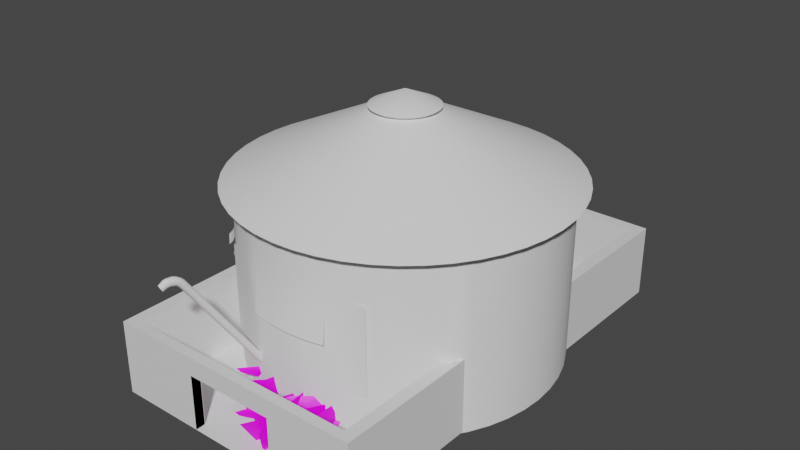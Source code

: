 # Source: barn.blend  (saved by Blender 3.6.13; exported with 4.5.12 LTS)
import bpy
from mathutils import Matrix  # noqa: F401  (used for matrix-valued properties, if any)

bpy.ops.wm.read_factory_settings(use_empty=True)
scene = bpy.context.scene
scene.name = 'Scene'

# ---- collections
col_collection = bpy.data.collections.new('Collection'); scene.collection.children.link(col_collection)

# ---- images (referenced by path relative to the original .blend; pixels are not part of the script)
import os
ASSET_DIR = os.environ.get("B2B_ASSET_DIR", "")  # directory of the original .blend (textures are referenced by path, not embedded)
HERE = os.path.dirname(os.path.abspath(__file__))  # packed textures are extracted next to this script under _unpacked/

def load_image(name, relpath, width, height, colorspace="sRGB"):
    """Load a texture the original file referenced (path relative to the .blend, or extracted next to this script)."""
    p = next((c for c in (os.path.join(HERE, relpath), os.path.join(ASSET_DIR, relpath)) if relpath and os.path.exists(c)), "")
    if p:
        img = bpy.data.images.load(p, check_existing=True)
        img.name = name
    else:  # same state as the original file: an image datablock whose file is absent (Cycles renders it pink)
        img = bpy.data.images.new(name, width, height)
        img.source = "FILE"
        img.filepath = "//" + (relpath or name)
    img.colorspace_settings.name = colorspace
    return img
img_hay_png = load_image('hay.png', 'hay.png', 1024, 1024, 'sRGB')

# ---- materials (node trees are filled in below, after node groups)
mat_material = bpy.data.materials.new('Material')
mat_material.alpha_threshold = 0.0
mat_material.use_transparent_shadow = False
mat_material.roughness = 0.5
mat_material.line_color = (0.0, 0.0, 0.0, 1.0)
mat_hay = bpy.data.materials.new('hay')
mat_hay.use_backface_culling = True

# ---- node groups
ng_auto_smooth = bpy.data.node_groups.new('Auto Smooth', 'GeometryNodeTree')
_s = ng_auto_smooth.interface.new_socket(name='Geometry', in_out='OUTPUT', socket_type='NodeSocketGeometry')
_s = ng_auto_smooth.interface.new_socket(name='Geometry', in_out='INPUT', socket_type='NodeSocketGeometry')
_s = ng_auto_smooth.interface.new_socket(name='Angle', in_out='INPUT', socket_type='NodeSocketFloat')
_s.subtype = 'ANGLE'
_s.min_value = 0.0
_s.max_value = 3.142
ng_auto_smooth.is_modifier = True
_N = ng_auto_smooth.nodes; _L = ng_auto_smooth.links
n0 = _N.new('NodeGroupOutput'); n0.name = 'Group Output'; n0.location = (480, -100)
n1 = _N.new('NodeGroupInput'); n1.name = 'Group Input'; n1.location = (-420, -300)
n2 = _N.new('NodeGroupInput'); n2.name = 'Group Input.001'; n2.location = (-60, -100)
n3 = _N.new('GeometryNodeSetShadeSmooth'); n3.name = 'Set Shade Smooth'; n3.location = (120, -100)
n3.domain = 'EDGE'
n4 = _N.new('GeometryNodeSetShadeSmooth'); n4.name = 'Set Shade Smooth.001'; n4.location = (300, -100)
n5 = _N.new('GeometryNodeInputMeshEdgeAngle'); n5.name = 'Edge Angle'; n5.location = (-420, -220)
n6 = _N.new('GeometryNodeInputEdgeSmooth'); n6.name = 'Is Edge Smooth'; n6.location = (-60, -160)
n7 = _N.new('GeometryNodeInputShadeSmooth'); n7.name = 'Is Face Smooth'; n7.location = (-240, -340)
n8 = _N.new('FunctionNodeBooleanMath'); n8.name = 'Boolean Math'; n8.location = (-60, -220)
n9 = _N.new('FunctionNodeCompare'); n9.name = 'Compare'; n9.location = (-240, -180)
n9.operation = 'LESS_EQUAL'
_L.new(n5.outputs[0], n9.inputs[0])
_L.new(n4.outputs[0], n0.inputs[0])
_L.new(n1.outputs[1], n9.inputs[1])
_L.new(n9.outputs[0], n8.inputs[0])
_L.new(n7.outputs[0], n8.inputs[1])
_L.new(n2.outputs[0], n3.inputs[0])
_L.new(n6.outputs[0], n3.inputs[1])
_L.new(n3.outputs[0], n4.inputs[0])
_L.new(n8.outputs[0], n3.inputs[2])
n0.is_active_output = True

# ---- material node trees
mat_material.use_nodes = True; mat_material.node_tree.nodes.clear()
_N = mat_material.node_tree.nodes; _L = mat_material.node_tree.links
n0 = _N.new('ShaderNodeOutputMaterial'); n0.name = 'Material Output'; n0.location = (300, 300)
n1 = _N.new('ShaderNodeBsdfPrincipled'); n1.name = 'Principled BSDF'; n1.location = (10, 300)
n1.distribution = 'GGX'
n1.subsurface_method = 'RANDOM_WALK_SKIN'
n1.inputs[3].default_value = 1.45
n1.inputs[27].default_value = (0.0, 0.0, 0.0, 1.0)
n1.inputs[28].default_value = 1.0
_L.new(n1.outputs[0], n0.inputs[0])
n0.is_active_output = True
mat_hay.use_nodes = True; mat_hay.node_tree.nodes.clear()
_N = mat_hay.node_tree.nodes; _L = mat_hay.node_tree.links
n0 = _N.new('ShaderNodeOutputMaterial'); n0.name = 'Material Output'; n0.location = (300, 300)
n1 = _N.new('ShaderNodeBsdfPrincipled'); n1.name = 'Principled BSDF'; n1.location = (13, 225)
n1.distribution = 'GGX'
n1.subsurface_method = 'RANDOM_WALK_SKIN'
n1.inputs[3].default_value = 1.45
n1.inputs[27].default_value = (0.0, 0.0, 0.0, 1.0)
n1.inputs[28].default_value = 1.0
n2 = _N.new('ShaderNodeTexImage'); n2.name = 'Image Texture'; n2.location = (-458, 179)
n2.image = img_hay_png
n3 = _N.new('ShaderNodeMath'); n3.name = 'Math'; n3.location = (0, 0)
n3.hide = True
n3.operation = 'GREATER_THAN'
_L.new(n1.outputs[0], n0.inputs[0])
_L.new(n2.outputs[0], n1.inputs[0])
_L.new(n2.outputs[1], n3.inputs[0])
_L.new(n3.outputs[0], n1.inputs[4])
n0.is_active_output = True

# ---- world
world_world = bpy.data.worlds.new('World'); scene.world = world_world
world_world.use_nodes = True; world_world.node_tree.nodes.clear()
_N = world_world.node_tree.nodes; _L = world_world.node_tree.links
n0 = _N.new('ShaderNodeOutputWorld'); n0.name = 'World Output'; n0.location = (300, 300)
n1 = _N.new('ShaderNodeBackground'); n1.name = 'Background'; n1.location = (10, 300)
n1.inputs[0].default_value = (0.05088, 0.05088, 0.05088, 1.0)
_L.new(n1.outputs[0], n0.inputs[0])
n0.is_active_output = True
world_world.color = (0.05088, 0.05088, 0.05088)
world_world.use_sun_shadow = False
world_world.sun_shadow_jitter_overblur = 0.0

# ---- meshes
me_cube = bpy.data.meshes.new('Cube')
me_cube.from_pydata([(7.1, 12.1, 3.0), (7.1, 12.1, 0.0), (7.1, -12.1, 3.0), (7.1, -12.1, 0.0), (-7.1, 12.1, 3.0), (-7.1, 12.1, 0.0), (-7.1, -12.1, 3.0), (-7.1, -12.1, 0.0), (6.444, -11.56, 4.0), (-6.444, -11.56, 4.0), (6.444, 11.56, 4.0), (-6.444, 11.56, 4.0), (2.432, 12.1, 0.0), (-2.432, 12.1, 0.0), (-2.432, -12.1, 3.0), (2.432, -12.1, 3.0), (2.432, -12.1, 0.0), (-2.432, -12.1, 0.0), (2.432, 12.1, 3.0), (-2.432, 12.1, 3.0), (2.432, -11.56, 4.0), (-2.432, -11.56, 4.0), (-2.432, 11.56, 4.0), (2.432, 11.56, 4.0), (7.1, 12.1, 4.0), (7.1, -12.1, 4.0), (-7.1, -12.1, 4.0), (-7.1, 12.1, 4.0), (2.432, -12.1, 4.0), (-2.432, -12.1, 4.0), (-2.432, 12.1, 4.0), (2.432, 12.1, 4.0), (-2.432, -11.58, 3.0), (2.432, -11.58, 3.0), (2.432, -11.58, 0.0), (-2.432, -11.58, 0.0), (2.432, 11.56, 3.0), (-2.432, 11.56, 3.0), (2.432, 11.56, 0.0), (-2.432, 11.56, 0.0), (-2.432, 11.56, 3.0), (-2.432, -11.56, 3.0), (2.432, -11.56, 3.0), (2.432, 11.56, 3.0), (6.444, 11.56, 3.0), (6.444, -11.56, 3.0), (-6.444, -11.56, 3.0), (-6.444, 11.56, 3.0), (-2.432, 11.56, 0.003526), (-2.432, -11.56, 0.003526), (2.432, -11.56, 0.003526), (2.432, 11.56, 0.003526), (6.444, 11.56, 0.003526), (6.444, -11.56, 0.003526), (-6.444, -11.56, 0.003526), (-6.444, 11.56, 0.003526)], [], [(4, 6, 26, 27), (15, 2, 25, 28), (7, 6, 4, 5), (12, 18, 0, 1), (1, 0, 2, 3), (6, 14, 29, 26), (21, 20, 42, 41), (2, 0, 24, 25), (9, 21, 41, 46), (0, 18, 31, 24), (3, 2, 15, 16), (19, 4, 27, 30), (5, 4, 19, 13), (17, 14, 6, 7), (15, 28, 29, 14), (19, 30, 31, 18), (10, 23, 43, 44), (13, 19, 37, 39), (14, 17, 35, 32), (10, 8, 25, 24), (9, 11, 27, 26), (20, 21, 29, 28), (22, 23, 31, 30), (21, 9, 26, 29), (8, 20, 28, 25), (23, 10, 24, 31), (11, 22, 30, 27), (16, 15, 33, 34), (19, 18, 43, 40), (15, 14, 32, 33), (18, 12, 38, 36), (19, 18, 36, 37), (19, 13, 48, 40), (47, 46, 54, 55), (42, 45, 53, 50), (8, 10, 44, 45), (22, 11, 47, 40), (20, 8, 45, 42), (23, 22, 40, 43), (11, 9, 46, 47), (18, 12, 51, 43), (15, 14, 41, 42), (14, 17, 49, 41), (44, 43, 51, 52), (46, 41, 49, 54), (45, 44, 52, 53), (40, 47, 55, 48)])
_uv = me_cube.uv_layers.new(name='UVMap')
_uv.uv.foreach_set('vector', [0.625, 0.25, 0.625, 0.0, 0.625, 0.0, 0.625, 0.25, 0.625, 0.8318, 0.625, 0.75, 0.625, 0.75, 0.625, 0.8318, 0.375, 0.0, 0.625, 0.0, 0.625, 0.25, 0.375, 0.25, 0.375, 0.4182, 0.625, 0.4182, 0.625, 0.5, 0.375, 0.5, 0.375, 0.5, 0.625, 0.5, 0.625, 0.75, 0.375, 0.75, 0.625, 1.0, 0.625, 0.9182, 0.625, 0.9182, 0.625, 1.0, 0.7932, 0.7445, 0.7068, 0.7445, 0.7068, 0.7445, 0.7932, 0.7445, 0.625, 0.75, 0.625, 0.5, 0.625, 0.5, 0.625, 0.75, 0.8695, 0.7445, 0.7932, 0.7445, 0.7932, 0.7445, 0.8695, 0.7445, 0.625, 0.5, 0.625, 0.4182, 0.625, 0.4182, 0.625, 0.5, 0.375, 0.75, 0.625, 0.75, 0.625, 0.8318, 0.375, 0.8318, 0.625, 0.3318, 0.625, 0.25, 0.625, 0.25, 0.625, 0.3318, 0.375, 0.25, 0.625, 0.25, 0.625, 0.3318, 0.375, 0.3318, 0.375, 0.9182, 0.625, 0.9182, 0.625, 1.0, 0.375, 1.0, 0.625, 0.8318, 0.625, 0.8318, 0.625, 0.9182, 0.625, 0.9182, 0.625, 0.3318, 0.625, 0.3318, 0.625, 0.4182, 0.625, 0.4182, 0.6305, 0.5055, 0.7068, 0.5055, 0.7068, 0.5055, 0.6305, 0.5055, 0.375, 0.3318, 0.625, 0.3318, 0.625, 0.3318, 0.375, 0.3318, 0.625, 0.9182, 0.375, 0.9182, 0.375, 0.9182, 0.625, 0.9182, 0.6305, 0.5055, 0.6305, 0.7445, 0.625, 0.75, 0.625, 0.5, 0.8695, 0.7445, 0.8695, 0.5055, 0.875, 0.5, 0.875, 0.75, 0.7068, 0.7445, 0.7932, 0.7445, 0.7932, 0.75, 0.7068, 0.75, 0.7932, 0.5055, 0.7068, 0.5055, 0.7068, 0.5, 0.7932, 0.5, 0.7932, 0.7445, 0.8695, 0.7445, 0.875, 0.75, 0.7932, 0.75, 0.6305, 0.7445, 0.7068, 0.7445, 0.7068, 0.75, 0.625, 0.75, 0.7068, 0.5055, 0.6305, 0.5055, 0.625, 0.5, 0.7068, 0.5, 0.8695, 0.5055, 0.7932, 0.5055, 0.7932, 0.5, 0.875, 0.5, 0.375, 0.8318, 0.625, 0.8318, 0.625, 0.8318, 0.375, 0.8318, 0.625, 0.3318, 0.625, 0.4182, 0.7068, 0.5055, 0.7932, 0.5055, 0.625, 0.8318, 0.625, 0.9182, 0.625, 0.9182, 0.625, 0.8318, 0.625, 0.4182, 0.375, 0.4182, 0.375, 0.4182, 0.625, 0.4182, 0.625, 0.3318, 0.625, 0.4182, 0.625, 0.4182, 0.625, 0.3318, 0.625, 0.3318, 0.375, 0.3318, 0.7932, 0.5055, 0.7932, 0.5055, 0.8695, 0.5055, 0.8695, 0.7445, 0.8695, 0.7445, 0.8695, 0.5055, 0.7068, 0.7445, 0.6305, 0.7445, 0.6305, 0.7445, 0.7068, 0.7445, 0.6305, 0.7445, 0.6305, 0.5055, 0.6305, 0.5055, 0.6305, 0.7445, 0.7932, 0.5055, 0.8695, 0.5055, 0.8695, 0.5055, 0.7932, 0.5055, 0.7068, 0.7445, 0.6305, 0.7445, 0.6305, 0.7445, 0.7068, 0.7445, 0.7068, 0.5055, 0.7932, 0.5055, 0.7932, 0.5055, 0.7068, 0.5055, 0.8695, 0.5055, 0.8695, 0.7445, 0.8695, 0.7445, 0.8695, 0.5055, 0.625, 0.4182, 0.375, 0.4182, 0.7068, 0.5055, 0.7068, 0.5055, 0.625, 0.8318, 0.625, 0.9182, 0.7932, 0.7445, 0.7068, 0.7445, 0.625, 0.9182, 0.375, 0.9182, 0.7932, 0.7445, 0.7932, 0.7445, 0.6305, 0.5055, 0.7068, 0.5055, 0.7068, 0.5055, 0.6305, 0.5055, 0.8695, 0.7445, 0.7932, 0.7445, 0.7932, 0.7445, 0.8695, 0.7445, 0.6305, 0.7445, 0.6305, 0.5055, 0.6305, 0.5055, 0.6305, 0.7445, 0.7932, 0.5055, 0.8695, 0.5055, 0.8695, 0.5055, 0.7932, 0.5055])
me_cube.materials.append(mat_material)
me_cube.use_mirror_vertex_groups = False
me_cube.update()
me_cube_001 = bpy.data.meshes.new('Cube.001')
me_cube_001.from_pydata([(7.1, 12.1, 0.0), (7.1, -12.1, 0.0), (-7.1, 12.1, 0.0), (-7.1, -12.1, 0.0), (2.452, 12.1, 0.0), (-2.452, 12.1, 0.0), (2.452, -12.1, 0.0), (-2.452, -12.1, 0.0)], [], [(4, 6, 1, 0), (4, 5, 7, 6), (2, 3, 7, 5)])
_uv = me_cube_001.uv_layers.new(name='UVMap')
_uv.uv.foreach_set('vector', [0.2932, 0.5, 0.2932, 0.75, 0.375, 0.75, 0.375, 0.5, 0.2932, 0.5, 0.2068, 0.5, 0.2068, 0.75, 0.2932, 0.75, 0.125, 0.5, 0.125, 0.75, 0.2068, 0.75, 0.2068, 0.5])
me_cube_001.materials.append(mat_material)
me_cube_001.use_mirror_vertex_groups = False
me_cube_001.update()
me_plane = bpy.data.meshes.new('Plane')
me_plane.from_pydata([(-2.685, -0.3785, -0.1936), (1.001, -0.02279, -0.2386), (-3.435, -1.447, 1.195), (1.599, 1.794, 1.451), (-1.575, -1.974, -0.2648), (-0.2644, 1.312, -0.2034), (-1.77, -2.637, 1.056), (-0.577, 2.288, 1.291), (-0.1937, -1.757, -0.2574), (1.019, 1.383, -0.2087), (-0.2987, -1.956, 1.129), (1.412, 2.058, 1.185), (-2.201, -1.482, -0.2485), (0.9252, 0.9764, -0.1996), (-2.855, -2.374, 1.205), (1.442, 1.706, 1.245), (-1.678, -2.506, 0.2416), (-0.193, 1.753, 0.4952), (-0.3155, -2.07, 0.3497), (1.271, 1.795, 0.4616), (-0.3611, -2.112, 0.7163), (1.416, 2.051, 0.8146), (-0.8761, -0.2528, -0.2367), (-0.5287, 0.9521, 1.605), (-0.6239, 0.0592, 0.4299), (-1.267, -1.187, -0.2606), (-1.089, -1.45, 0.3249), (-1.438, -1.466, 1.418), (0.5705, 0.164, -0.2271), (0.9371, 0.6712, 1.296), (1.242, 0.9822, 0.5111), (1.247, 1.056, 0.948), (0.1821, -0.8376, -0.254), (0.728, -0.3236, 0.3443), (0.6564, -0.3375, 0.7099), (0.3172, -0.6456, 1.193), (-2.732, -0.5616, 0.4842), (1.593, 1.14, 0.6102), (1.72, 1.738, 1.182), (-3.247, -1.312, 0.959), (-0.8419, -0.2006, -0.2161), (-0.9827, 0.6415, 1.512), (-0.5698, 0.2892, 0.5472), (-0.7637, 0.2131, 1.07), (-0.607, -2.885, -0.1936), (2.543, -1.471, -0.2386), (-0.8943, -3.884, 1.195), (2.429, 0.01548, 1.451), (0.947, -3.676, -0.2648), (0.9442, -0.9151, -0.2034), (1.008, -4.211, 1.056), (0.3196, -0.3162, 1.291), (2.098, -3.086, -0.2574), (2.06, -0.4604, -0.2087), (2.075, -3.261, 1.129), (2.17, 0.1457, 1.185), (0.2153, -3.521, -0.2485), (2.121, -0.7806, -0.1996), (-0.04916, -4.364, 1.205), (2.321, -0.09644, 1.245), (1.044, -4.088, 0.2416), (0.8511, -0.5778, 0.4952), (2.101, -3.348, 0.3497), (2.138, -0.08709, 0.4616), (2.075, -3.392, 0.7163), (2.176, 0.1418, 0.8146), (0.9564, -2.226, -0.2367), (0.8371, -1.256, 1.605), (1.07, -1.923, 0.4299), (0.9406, -3.017, -0.2606), (1.192, -3.148, 0.3249), (0.8879, -3.269, 1.418), (2.094, -1.473, -0.2271), (2.24, -0.9949, 1.296), (2.4, -0.6769, 0.5111), (2.379, -0.6224, 0.948), (2.105, -2.31, -0.254), (2.408, -1.771, 0.3443), (2.349, -1.804, 0.7099), (2.157, -2.131, 1.193), (-0.5841, -3.031, 0.4842), (2.656, -0.4536, 0.6102), (2.557, 0.01361, 1.182), (-0.7755, -3.729, 0.959), (0.9682, -2.178, -0.2161), (0.5438, -1.62, 1.512), (1.036, -1.742, 0.5472), (0.8908, -1.858, 1.07), (-1.369, 4.035, -0.1936), (2.317, 4.391, -0.2386), (-2.119, 2.967, 1.195), (2.914, 6.207, 1.451), (-0.2588, 2.439, -0.2648), (1.051, 5.726, -0.2034), (-0.4546, 1.777, 1.056), (0.7388, 6.702, 1.291), (1.122, 2.656, -0.2574), (2.335, 5.797, -0.2087), (1.017, 2.458, 1.129), (2.728, 6.472, 1.185), (-0.8852, 2.931, -0.2485), (2.241, 5.39, -0.1996), (-1.539, 2.039, 1.205), (2.758, 6.12, 1.245), (-0.3622, 1.908, 0.2416), (1.123, 6.166, 0.4952), (1.0, 2.343, 0.3497), (2.587, 6.208, 0.4616), (0.9547, 2.301, 0.7163), (2.732, 6.465, 0.8146), (0.4397, 4.161, -0.2367), (0.7871, 5.366, 1.605), (0.6919, 4.473, 0.4299), (0.0485, 3.226, -0.2606), (0.2268, 2.964, 0.3249), (-0.1221, 2.948, 1.418), (1.886, 4.578, -0.2271), (2.253, 5.085, 1.296), (2.557, 5.396, 0.5111), (2.562, 5.47, 0.948), (1.498, 3.576, -0.254), (2.044, 4.09, 0.3443), (1.972, 4.076, 0.7099), (1.633, 3.768, 1.193), (-1.416, 3.852, 0.4842), (2.908, 5.553, 0.6102), (3.036, 6.151, 1.182), (-1.931, 3.102, 0.959), (0.4739, 4.213, -0.2161), (0.3331, 5.055, 1.512), (0.746, 4.703, 0.5472), (0.5521, 4.627, 1.07), (0.7089, 1.529, -0.1936), (3.859, 2.943, -0.2386), (0.4215, 0.5295, 1.195), (3.745, 4.429, 1.451), (2.263, 0.738, -0.2648), (2.26, 3.498, -0.2034), (2.324, 0.203, 1.056), (1.635, 4.097, 1.291), (3.413, 1.328, -0.2574), (3.376, 3.953, -0.2087), (3.391, 1.153, 1.129), (3.485, 4.559, 1.185), (1.531, 0.8923, -0.2485), (3.437, 3.633, -0.1996), (1.267, 0.0494, 1.205), (3.637, 4.317, 1.245), (2.36, 0.3255, 0.2416), (2.167, 3.836, 0.4952), (3.416, 1.066, 0.3497), (3.453, 4.326, 0.4616), (3.391, 1.021, 0.7163), (3.491, 4.555, 0.8146), (2.272, 2.188, -0.2367), (2.153, 3.158, 1.605), (2.386, 2.49, 0.4299), (2.256, 1.397, -0.2606), (2.508, 1.265, 0.3249), (2.204, 1.144, 1.418), (3.41, 2.941, -0.2271), (3.556, 3.419, 1.296), (3.716, 3.737, 0.5111), (3.694, 3.791, 0.948), (3.421, 2.103, -0.254), (3.724, 2.642, 0.3443), (3.665, 2.61, 0.7099), (3.473, 2.283, 1.193), (0.7317, 1.383, 0.4842), (3.972, 3.96, 0.6102), (3.873, 4.427, 1.182), (0.5404, 0.6849, 0.959), (2.284, 2.236, -0.2161), (1.86, 2.793, 1.512), (2.352, 2.671, 0.5472), (2.207, 2.556, 1.07), (3.514, 2.851, 1.245), (3.416, 2.522, -0.2405), (3.72, 3.189, 0.4277), (3.68, 3.2, 0.829), (3.417, 1.715, -0.2557), (3.57, 1.854, 0.347), (3.528, 1.815, 0.7131), (3.432, 1.718, 1.161), (2.199, -1.563, 1.245), (2.1, -1.892, -0.2405), (2.404, -1.224, 0.4277), (2.364, -1.213, 0.829), (2.101, -2.698, -0.2557), (2.254, -2.56, 0.347), (2.212, -2.598, 0.7131), (2.116, -2.696, 1.161), (2.099, -0.2737, 0.1264), (2.099, -3.217, 0.04617), (2.247, -1.075, 0.142), (2.256, -2.041, 0.04517), (2.252, -1.558, 0.09358), (2.178, -2.629, 0.04567), (2.075, -3.327, 0.9227), (2.173, 0.1438, 0.9996), (2.309, -0.8086, 1.122), (2.253, -1.967, 0.9513), (2.281, -1.388, 1.037), (2.164, -2.647, 0.937), (0.8625, -2.262, 1.511), (0.9485, -2.621, -0.2486), (1.131, -2.536, 0.3774), (1.026, -4.149, 0.6489), (0.5854, -0.447, 0.893), (0.9534, -1.589, 1.017), (1.04, -3.209, 0.8713), (0.9968, -2.399, 0.9444), (2.26, 1.067, -0.2627), (2.434, 0.7955, 0.2833), (2.264, 0.6736, 1.237), (2.342, 0.2643, 0.6489), (1.901, 3.967, 0.893), (2.269, 2.824, 1.017), (2.356, 1.205, 0.8713), (2.349, 0.7346, 0.7601), (2.178, 2.151, 1.511), (2.264, 1.792, -0.2486), (2.447, 1.878, 0.3774), (2.313, 2.014, 0.9444), (1.894, 3.628, 1.448), (2.266, 2.843, -0.22), (2.276, 3.163, 0.4626), (2.085, 3.395, 0.9552), (2.484, 2.263, -0.2241), (2.452, 2.183, 1.225), (3.045, 3.25, 1.235), (2.961, 2.948, -0.2119), (2.722, 2.605, -0.218), (2.748, 2.717, 1.23), (2.008, 1.577, -0.2363), (1.859, 1.116, 1.215), (1.769, 1.235, -0.2424), (1.563, 0.5829, 1.21), (1.399, 0.4709, 0.4782), (3.537, 3.975, 0.5229), (2.468, 2.223, 0.5005), (3.003, 3.099, 0.5117), (2.735, 2.661, 0.5061), (1.933, 1.347, 0.4893), (1.666, 0.9089, 0.4837), (1.333, 0.2601, 0.8415), (2.46, 2.203, 0.8628), (3.024, 3.175, 0.8735), (2.742, 2.689, 0.8682), (1.896, 1.232, 0.8522), (1.615, 0.7459, 0.8468), (3.587, 4.146, 0.8842), (3.072, 2.589, -0.2273), (2.802, 3.611, 1.482), (3.162, 3.316, 0.5787), (3.04, 3.492, 1.126), (3.465, 2.766, -0.233), (3.274, 4.02, 1.466), (3.567, 3.638, 0.5944), (3.456, 3.959, 1.154), (2.331, 3.202, 1.497), (2.757, 2.994, 0.5629), (2.623, 3.024, 1.098), (2.678, 2.413, -0.2217), (1.141, 1.661, 1.353), (1.542, 2.027, 0.5157), (1.373, 1.62, 1.015), (1.496, 1.882, -0.2048), (1.89, 2.059, -0.2104), (1.5, 2.227, 1.433), (1.947, 2.349, 0.5314), (1.79, 2.088, 1.043), (0.6272, 0.0128, 1.245), (0.3763, -0.3368, -0.2405), (0.9848, 0.3293, 0.4277), (0.9515, 0.3593, 0.829), (-0.1753, -2.752, 1.353), (0.226, -2.386, 0.5157), (0.05764, -2.793, 1.015), (0.1806, -2.531, -0.2048), (1.756, -1.824, -0.2273), (1.487, -0.8024, 1.482), (1.846, -1.098, 0.5787), (1.724, -0.922, 1.126), (1.015, -1.211, 1.497), (1.441, -1.42, 0.5629), (1.307, -1.39, 1.098), (1.362, -2.001, -0.2217), (-0.5955, -2.958, 0.1453), (2.6, -0.9621, 0.1858), (1.002, -1.96, 0.1656), (0.2033, -2.459, 0.1554), (1.801, -1.461, 0.1757), (1.402, -1.71, 0.1706), (1.168, -2.151, -0.2241), (1.136, -2.23, 1.225), (0.6918, -2.836, -0.2363), (0.5435, -3.297, 1.215), (1.729, -1.163, 1.235), (1.645, -1.466, -0.2119), (0.08307, -3.943, 0.4782), (2.221, -0.4385, 0.5229), (1.152, -2.191, 0.5005), (0.6176, -3.067, 0.4893), (1.687, -1.315, 0.5117), (0.01695, -4.153, 0.8415), (1.144, -2.21, 0.8628), (0.5806, -3.182, 0.8522), (1.708, -1.239, 0.8735), (2.271, -0.2675, 0.8842), (0.7203, 1.456, 0.1453), (3.916, 3.451, 0.1858), (2.318, 2.454, 0.1656), (3.117, 2.953, 0.1757), (3.516, 3.202, 0.1807), (2.717, 2.703, 0.1706), (1.519, 1.955, 0.1554), (1.919, 2.204, 0.1605), (1.395, 4.302, -0.2273), (1.624, 5.631, 1.482), (1.827, 5.128, 0.5787), (1.794, 5.389, 1.126), (1.856, 4.346, -0.233), (2.269, 5.919, 1.466), (2.368, 5.341, 0.5944), (2.415, 5.77, 1.154), (0.9784, 5.343, 1.497), (1.287, 4.915, 0.5629), (1.173, 5.008, 1.098), (0.9346, 4.257, -0.2217), (-0.8929, 4.011, 1.353), (-0.3352, 4.277, 0.5157), (-0.6896, 3.864, 1.015), (-0.4475, 4.124, -0.2048), (0.01319, 4.168, -0.2104), (-0.2799, 4.533, 1.433), (0.2054, 4.49, 0.5314), (-0.06878, 4.245, 1.043), (0.07945, -0.1117, -0.2273), (0.3079, 1.218, 1.482), (0.5114, 0.7146, 0.5787), (0.478, 0.9755, 1.126), (-2.209, -0.4026, 1.353), (-1.651, -0.1362, 0.5157), (-2.005, -0.5494, 1.015), (-1.763, -0.2896, -0.2048), (-1.303, -0.2451, -0.2104), (-1.596, 0.1195, 1.433), (-1.11, 0.07651, 0.5314), (-1.385, -0.1681, 1.043)], [], [(341, 38, 3, 339), (24, 17, 7, 23), (31, 21, 11, 29), (12, 13, 15, 14), (22, 5, 17, 24), (28, 9, 19, 30), (30, 19, 21, 31), (25, 22, 24, 26), (26, 24, 23, 27), (16, 26, 27, 6), (4, 25, 26, 16), (274, 30, 31, 275), (273, 28, 30, 274), (275, 31, 29, 272), (20, 34, 35, 10), (8, 32, 33, 18), (18, 33, 34, 20), (338, 1, 37, 340), (340, 37, 38, 341), (348, 42, 43, 349), (346, 40, 42, 348), (349, 43, 41, 347), (283, 82, 47, 281), (209, 208, 51, 67), (200, 199, 55, 73), (308, 309, 59, 298), (66, 49, 61, 68), (194, 192, 63, 74), (74, 63, 65, 75), (205, 66, 68, 206), (211, 209, 67, 204), (207, 210, 71, 50), (48, 69, 70, 60), (186, 74, 75, 187), (196, 194, 74, 186), (202, 200, 73, 184), (203, 201, 79, 191), (197, 195, 77, 189), (189, 77, 78, 190), (292, 289, 81, 282), (282, 81, 82, 283), (277, 86, 87, 278), (291, 290, 86, 277), (278, 87, 85, 276), (325, 126, 91, 323), (112, 105, 95, 111), (119, 109, 99, 117), (100, 101, 103, 102), (110, 93, 105, 112), (116, 97, 107, 118), (118, 107, 109, 119), (113, 110, 112, 114), (114, 112, 111, 115), (104, 114, 115, 94), (92, 113, 114, 104), (121, 118, 119, 122), (120, 116, 118, 121), (122, 119, 117, 123), (108, 122, 123, 98), (96, 120, 121, 106), (106, 121, 122, 108), (322, 89, 125, 324), (324, 125, 126, 325), (336, 130, 131, 337), (334, 128, 130, 336), (337, 131, 129, 335), (259, 170, 135, 257), (227, 216, 139, 224), (163, 153, 143, 161), (247, 251, 147, 230), (225, 137, 149, 226), (160, 141, 151, 162), (162, 151, 153, 163), (221, 154, 156, 222), (223, 217, 155, 220), (219, 218, 159, 214), (212, 157, 158, 213), (178, 162, 163, 179), (177, 160, 162, 178), (179, 163, 161, 176), (182, 166, 167, 183), (180, 164, 165, 181), (181, 165, 166, 182), (314, 311, 169, 258), (258, 169, 170, 259), (270, 174, 175, 271), (317, 312, 174, 270), (271, 175, 173, 269), (166, 179, 176, 167), (164, 177, 178, 165), (165, 178, 179, 166), (150, 181, 182, 152), (140, 180, 181, 150), (152, 182, 183, 142), (201, 202, 184, 79), (195, 196, 186, 77), (77, 186, 187, 78), (62, 189, 190, 64), (193, 197, 189, 62), (198, 203, 191, 54), (52, 188, 197, 193), (76, 185, 196, 195), (188, 76, 195, 197), (185, 72, 194, 196), (72, 53, 192, 194), (64, 190, 203, 198), (78, 187, 202, 201), (190, 78, 201, 203), (187, 75, 200, 202), (75, 65, 199, 200), (210, 211, 204, 71), (69, 205, 206, 70), (70, 206, 211, 210), (60, 70, 210, 207), (206, 68, 209, 211), (68, 61, 208, 209), (136, 212, 213, 148), (215, 219, 214, 138), (148, 213, 219, 215), (213, 158, 218, 219), (222, 156, 217, 223), (226, 149, 216, 227), (158, 222, 223, 218), (218, 223, 220, 159), (157, 221, 222, 158), (156, 226, 227, 217), (154, 225, 226, 156), (217, 227, 224, 155), (249, 246, 229, 235), (248, 247, 230, 233), (246, 248, 233, 229), (250, 249, 235, 237), (245, 250, 237, 146), (144, 236, 244, 238), (236, 234, 243, 244), (228, 232, 242, 240), (232, 231, 241, 242), (234, 228, 240, 243), (231, 145, 239, 241), (238, 244, 250, 245), (244, 243, 249, 250), (240, 242, 248, 246), (242, 241, 247, 248), (243, 240, 246, 249), (241, 239, 251, 247), (261, 254, 255, 262), (315, 313, 254, 261), (262, 255, 253, 260), (254, 258, 259, 255), (313, 314, 258, 254), (255, 259, 257, 253), (175, 262, 260, 173), (312, 315, 261, 174), (174, 261, 262, 175), (171, 266, 264, 134), (310, 316, 265, 168), (168, 265, 266, 171), (266, 271, 269, 264), (316, 317, 270, 265), (265, 270, 271, 266), (34, 275, 272, 35), (32, 273, 274, 33), (33, 274, 275, 34), (83, 278, 276, 46), (288, 291, 277, 80), (80, 277, 278, 83), (285, 282, 283, 286), (293, 292, 282, 285), (286, 283, 281, 284), (87, 286, 284, 85), (290, 293, 285, 86), (86, 285, 286, 87), (84, 287, 293, 290), (287, 280, 292, 293), (44, 279, 291, 288), (279, 84, 290, 291), (280, 45, 289, 292), (307, 306, 295, 297), (305, 307, 297, 58), (306, 308, 298, 295), (294, 299, 304, 302), (56, 296, 303, 300), (296, 294, 302, 303), (299, 57, 301, 304), (302, 304, 308, 306), (300, 303, 307, 305), (303, 302, 306, 307), (304, 301, 309, 308), (267, 268, 317, 316), (132, 267, 316, 310), (172, 263, 315, 312), (252, 256, 314, 313), (263, 252, 313, 315), (268, 172, 312, 317), (256, 133, 311, 314), (327, 320, 321, 328), (329, 318, 320, 327), (328, 321, 319, 326), (320, 324, 325, 321), (318, 322, 324, 320), (321, 325, 323, 319), (131, 328, 326, 129), (128, 329, 327, 130), (130, 327, 328, 131), (127, 332, 330, 90), (88, 333, 331, 124), (124, 331, 332, 127), (332, 337, 335, 330), (333, 334, 336, 331), (331, 336, 337, 332), (42, 340, 341, 43), (40, 338, 340, 42), (43, 341, 339, 41), (39, 344, 342, 2), (0, 345, 343, 36), (36, 343, 344, 39), (344, 349, 347, 342), (345, 346, 348, 343), (343, 348, 349, 344)])
me_plane.polygons.foreach_set('use_smooth', [True] * 219)
_uv = me_plane.uv_layers.new(name='UVMap')
_uv.uv.foreach_set('vector', [0.7452, 0.7604, 1.0, 0.8338, 1.0, 1.0, 0.75, 1.0, 0.5122, 0.4119, 1.0, 0.5, 1.0, 1.0, 0.5, 1.0, 0.6901, 0.7491, 1.0, 0.75, 1.0, 1.0, 0.5, 1.0, 0.0, 0.0, 1.0, 0.0, 1.0, 1.0, 0.0, 1.0, 0.5, 0.0, 1.0, 0.0, 1.0, 0.5, 0.5122, 0.4119, 0.5, 0.0, 1.0, 0.0, 1.0, 0.5, 0.7237, 0.4037, 0.7237, 0.4037, 1.0, 0.5, 1.0, 0.75, 0.6901, 0.7491, 0.25, 0.0, 0.5, 0.0, 0.5122, 0.4119, 0.2179, 0.4284, 0.2179, 0.4284, 0.5122, 0.4119, 0.5, 1.0, 0.25, 1.0, 0.0, 0.5, 0.2179, 0.4284, 0.25, 1.0, 0.0, 1.0, 0.0, 0.0, 0.25, 0.0, 0.2179, 0.4284, 0.0, 0.5, 0.5426, 0.3847, 0.7237, 0.4037, 0.6901, 0.7491, 0.5158, 0.6907, 0.375, 0.0, 0.5, 0.0, 0.7237, 0.4037, 0.5426, 0.3847, 0.5158, 0.6907, 0.6901, 0.7491, 0.5, 1.0, 0.375, 1.0, 0.0, 0.75, 0.3416, 0.6322, 0.25, 1.0, 0.0, 1.0, 0.0, 0.0, 0.25, 0.0, 0.3615, 0.3657, 0.0, 0.5, 0.0, 0.5, 0.3615, 0.3657, 0.3416, 0.6322, 0.0, 0.75, 0.75, 0.0, 1.0, 0.0, 1.0, 0.5, 0.7777, 0.4393, 0.7777, 0.4393, 1.0, 0.5, 1.0, 0.8338, 0.7452, 0.7604, 0.4166, 0.4089, 0.5554, 0.3786, 0.4904, 0.687, 0.3678, 0.7237, 0.375, 0.0, 0.5, 0.0, 0.5554, 0.3786, 0.4166, 0.4089, 0.3678, 0.7237, 0.4904, 0.687, 0.5, 1.0, 0.375, 1.0, 0.7505, 0.7626, 1.0, 0.8338, 1.0, 1.0, 0.75, 1.0, 0.5058, 0.7088, 1.0, 0.75, 1.0, 1.0, 0.5, 1.0, 0.5996, 0.8751, 1.0, 0.875, 1.0, 1.0, 0.5, 1.0, 0.75, 0.75, 1.0, 0.75, 1.0, 1.0, 0.75, 1.0, 0.5, 0.0, 1.0, 0.0, 1.0, 0.5, 0.5115, 0.4176, 0.6194, 0.2004, 1.0, 0.25, 1.0, 0.5, 0.7389, 0.4008, 0.7389, 0.4008, 1.0, 0.5, 1.0, 0.75, 0.6993, 0.7502, 0.375, 0.0, 0.5, 0.0, 0.5115, 0.4176, 0.3642, 0.4249, 0.3696, 0.7125, 0.5058, 0.7088, 0.5, 1.0, 0.375, 1.0, 0.0, 0.75, 0.2335, 0.7161, 0.25, 1.0, 0.0, 1.0, 0.0, 0.0, 0.25, 0.0, 0.2169, 0.4322, 0.0, 0.5, 0.5526, 0.383, 0.7389, 0.4008, 0.6993, 0.7502, 0.5223, 0.6918, 0.4638, 0.1915, 0.6194, 0.2004, 0.7389, 0.4008, 0.5526, 0.383, 0.4487, 0.8459, 0.5996, 0.8751, 0.5, 1.0, 0.375, 1.0, 0.1488, 0.8458, 0.2977, 0.8167, 0.25, 1.0, 0.125, 1.0, 0.1541, 0.2163, 0.3082, 0.1826, 0.3664, 0.3652, 0.1832, 0.4326, 0.1832, 0.4326, 0.3664, 0.3652, 0.3453, 0.6333, 0.1727, 0.6917, 0.7652, 0.2194, 1.0, 0.25, 1.0, 0.5, 0.7804, 0.4387, 0.7804, 0.4387, 1.0, 0.5, 1.0, 0.8338, 0.7505, 0.7626, 0.2804, 0.4387, 0.5607, 0.3774, 0.501, 0.6915, 0.2505, 0.7626, 0.2652, 0.2194, 0.5304, 0.1887, 0.5607, 0.3774, 0.2804, 0.4387, 0.2505, 0.7626, 0.501, 0.6915, 0.5, 1.0, 0.25, 1.0, 0.8725, 0.7971, 1.0, 0.8338, 1.0, 1.0, 0.875, 1.0, 0.5122, 0.412, 1.0, 0.5, 1.0, 1.0, 0.5, 1.0, 0.6905, 0.7485, 1.0, 0.75, 1.0, 1.0, 0.5, 1.0, 0.0, 0.0, 1.0, 0.0, 1.0, 1.0, 0.0, 1.0, 0.5, 0.0, 1.0, 0.0, 1.0, 0.5, 0.5122, 0.412, 0.5, 0.0, 1.0, 0.0, 1.0, 0.5, 0.7239, 0.4036, 0.7239, 0.4036, 1.0, 0.5, 1.0, 0.75, 0.6905, 0.7485, 0.25, 0.0, 0.5, 0.0, 0.5122, 0.412, 0.218, 0.4284, 0.218, 0.4284, 0.5122, 0.412, 0.5, 1.0, 0.25, 1.0, 0.0, 0.5, 0.218, 0.4284, 0.25, 1.0, 0.0, 1.0, 0.0, 0.0, 0.25, 0.0, 0.218, 0.4284, 0.0, 0.5, 0.3616, 0.3655, 0.7239, 0.4036, 0.6905, 0.7485, 0.3417, 0.6321, 0.25, 0.0, 0.5, 0.0, 0.7239, 0.4036, 0.3616, 0.3655, 0.3417, 0.6321, 0.6905, 0.7485, 0.5, 1.0, 0.25, 1.0, 0.0, 0.75, 0.3417, 0.6321, 0.25, 1.0, 0.0, 1.0, 0.0, 0.0, 0.25, 0.0, 0.3616, 0.3655, 0.0, 0.5, 0.0, 0.5, 0.3616, 0.3655, 0.3417, 0.6321, 0.0, 0.75, 0.875, 0.0, 1.0, 0.0, 1.0, 0.5, 0.8888, 0.4697, 0.8888, 0.4697, 1.0, 0.5, 1.0, 0.8338, 0.8725, 0.7971, 0.4165, 0.409, 0.5553, 0.3787, 0.4902, 0.6872, 0.3676, 0.7238, 0.375, 0.0, 0.5, 0.0, 0.5553, 0.3787, 0.4165, 0.409, 0.3676, 0.7238, 0.4902, 0.6872, 0.5, 1.0, 0.375, 1.0, 0.8752, 0.7982, 1.0, 0.8338, 1.0, 1.0, 0.875, 1.0, 0.7529, 0.7294, 1.0, 0.75, 1.0, 1.0, 0.75, 1.0, 0.7007, 0.7495, 1.0, 0.75, 1.0, 1.0, 0.5, 1.0, 0.75, 0.75, 1.0, 0.75, 1.0, 1.0, 0.75, 1.0, 0.75, 0.0, 1.0, 0.0, 1.0, 0.5, 0.7558, 0.4587, 0.5, 0.0, 1.0, 0.0, 1.0, 0.5, 0.7428, 0.3992, 0.7428, 0.3992, 1.0, 0.5, 1.0, 0.75, 0.7007, 0.7495, 0.375, 0.0, 0.5, 0.0, 0.5116, 0.4174, 0.3643, 0.4248, 0.3696, 0.7124, 0.5058, 0.7087, 0.5, 1.0, 0.375, 1.0, 0.1168, 0.7331, 0.2335, 0.7161, 0.25, 1.0, 0.125, 1.0, 0.125, 0.0, 0.25, 0.0, 0.217, 0.4322, 0.1085, 0.4661, 0.5548, 0.3822, 0.7428, 0.3992, 0.7007, 0.7495, 0.5235, 0.6911, 0.375, 0.0, 0.5, 0.0, 0.7428, 0.3992, 0.5548, 0.3822, 0.5235, 0.6911, 0.7007, 0.7495, 0.5, 1.0, 0.375, 1.0, 0.1731, 0.6914, 0.3463, 0.6327, 0.25, 1.0, 0.125, 1.0, 0.125, 0.0, 0.25, 0.0, 0.3669, 0.3652, 0.1835, 0.4326, 0.1835, 0.4326, 0.3669, 0.3652, 0.3463, 0.6327, 0.1731, 0.6914, 0.8826, 0.2347, 1.0, 0.25, 1.0, 0.5, 0.8901, 0.4694, 0.8901, 0.4694, 1.0, 0.5, 1.0, 0.8338, 0.8752, 0.7982, 0.4204, 0.4082, 0.5606, 0.3776, 0.501, 0.6915, 0.3757, 0.7271, 0.3977, 0.2041, 0.5303, 0.1888, 0.5606, 0.3776, 0.4204, 0.4082, 0.3757, 0.7271, 0.501, 0.6915, 0.5, 1.0, 0.375, 1.0, 0.3463, 0.6327, 0.5235, 0.6911, 0.375, 1.0, 0.25, 1.0, 0.25, 0.0, 0.375, 0.0, 0.5548, 0.3822, 0.3669, 0.3652, 0.3669, 0.3652, 0.5548, 0.3822, 0.5235, 0.6911, 0.3463, 0.6327, 0.0, 0.5, 0.1835, 0.4326, 0.1731, 0.6914, 0.0, 0.75, 0.0, 0.0, 0.125, 0.0, 0.1835, 0.4326, 0.0, 0.5, 0.0, 0.75, 0.1731, 0.6914, 0.125, 1.0, 0.0, 1.0, 0.2977, 0.8167, 0.4487, 0.8459, 0.375, 1.0, 0.25, 1.0, 0.3082, 0.1826, 0.4638, 0.1915, 0.5526, 0.383, 0.3664, 0.3652, 0.3664, 0.3652, 0.5526, 0.383, 0.5223, 0.6918, 0.3453, 0.6333, 0.0, 0.5, 0.1832, 0.4326, 0.1727, 0.6917, 0.0, 0.75, 0.0, 0.25, 0.1541, 0.2163, 0.1832, 0.4326, 0.0, 0.5, 0.0, 0.875, 0.1488, 0.8458, 0.125, 1.0, 0.0, 1.0, 0.0, 0.0, 0.125, 0.0, 0.1541, 0.2163, 0.0, 0.25, 0.25, 0.0, 0.375, 0.0, 0.4638, 0.1915, 0.3082, 0.1826, 0.125, 0.0, 0.25, 0.0, 0.3082, 0.1826, 0.1541, 0.2163, 0.375, 0.0, 0.5, 0.0, 0.6194, 0.2004, 0.4638, 0.1915, 0.5, 0.0, 1.0, 0.0, 1.0, 0.25, 0.6194, 0.2004, 0.0, 0.75, 0.1727, 0.6917, 0.1488, 0.8458, 0.0, 0.875, 0.3453, 0.6333, 0.5223, 0.6918, 0.4487, 0.8459, 0.2977, 0.8167, 0.1727, 0.6917, 0.3453, 0.6333, 0.2977, 0.8167, 0.1488, 0.8458, 0.5223, 0.6918, 0.6993, 0.7502, 0.5996, 0.8751, 0.4487, 0.8459, 0.6993, 0.7502, 1.0, 0.75, 1.0, 0.875, 0.5996, 0.8751, 0.2335, 0.7161, 0.3696, 0.7125, 0.375, 1.0, 0.25, 1.0, 0.25, 0.0, 0.375, 0.0, 0.3642, 0.4249, 0.2169, 0.4322, 0.2169, 0.4322, 0.3642, 0.4249, 0.3696, 0.7125, 0.2335, 0.7161, 0.0, 0.5, 0.2169, 0.4322, 0.2335, 0.7161, 0.0, 0.75, 0.3642, 0.4249, 0.5115, 0.4176, 0.5058, 0.7088, 0.3696, 0.7125, 0.5115, 0.4176, 1.0, 0.5, 1.0, 0.75, 0.5058, 0.7088, 0.0, 0.0, 0.125, 0.0, 0.1085, 0.4661, 0.0, 0.5, 0.0, 0.75, 0.1168, 0.7331, 0.125, 1.0, 0.0, 1.0, 0.0, 0.5, 0.1085, 0.4661, 0.1168, 0.7331, 0.0, 0.75, 0.1085, 0.4661, 0.217, 0.4322, 0.2335, 0.7161, 0.1168, 0.7331, 0.3643, 0.4248, 0.5116, 0.4174, 0.5058, 0.7087, 0.3696, 0.7124, 0.7558, 0.4587, 1.0, 0.5, 1.0, 0.75, 0.7529, 0.7294, 0.217, 0.4322, 0.3643, 0.4248, 0.3696, 0.7124, 0.2335, 0.7161, 0.2335, 0.7161, 0.3696, 0.7124, 0.375, 1.0, 0.25, 1.0, 0.25, 0.0, 0.375, 0.0, 0.3643, 0.4248, 0.217, 0.4322, 0.5116, 0.4174, 0.7558, 0.4587, 0.7529, 0.7294, 0.5058, 0.7087, 0.5, 0.0, 0.75, 0.0, 0.7558, 0.4587, 0.5116, 0.4174, 0.5058, 0.7087, 0.7529, 0.7294, 0.75, 1.0, 0.5, 1.0, 0.25, 0.75, 0.5, 0.75, 0.5, 1.0, 0.25, 1.0, 0.625, 0.75, 0.75, 0.75, 0.75, 1.0, 0.625, 1.0, 0.5, 0.75, 0.625, 0.75, 0.625, 1.0, 0.5, 1.0, 0.125, 0.75, 0.25, 0.75, 0.25, 1.0, 0.125, 1.0, 0.0, 0.75, 0.125, 0.75, 0.125, 1.0, 0.0, 1.0, 0.0, 0.0, 0.125, 0.0, 0.125, 0.5, 0.0, 0.5, 0.125, 0.0, 0.25, 0.0, 0.25, 0.5, 0.125, 0.5, 0.5, 0.0, 0.625, 0.0, 0.625, 0.5, 0.5, 0.5, 0.625, 0.0, 0.75, 0.0, 0.75, 0.5, 0.625, 0.5, 0.25, 0.0, 0.5, 0.0, 0.5, 0.5, 0.25, 0.5, 0.75, 0.0, 1.0, 0.0, 1.0, 0.5, 0.75, 0.5, 0.0, 0.5, 0.125, 0.5, 0.125, 0.75, 0.0, 0.75, 0.125, 0.5, 0.25, 0.5, 0.25, 0.75, 0.125, 0.75, 0.5, 0.5, 0.625, 0.5, 0.625, 0.75, 0.5, 0.75, 0.625, 0.5, 0.75, 0.5, 0.75, 0.75, 0.625, 0.75, 0.25, 0.5, 0.5, 0.5, 0.5, 0.75, 0.25, 0.75, 0.75, 0.5, 1.0, 0.5, 1.0, 0.75, 0.75, 0.75, 0.6704, 0.4082, 0.7803, 0.4388, 0.7505, 0.7627, 0.6257, 0.7271, 0.6477, 0.2041, 0.7651, 0.2194, 0.7803, 0.4388, 0.6704, 0.4082, 0.6257, 0.7271, 0.7505, 0.7627, 0.75, 1.0, 0.625, 1.0, 0.7803, 0.4388, 0.8901, 0.4694, 0.8752, 0.7982, 0.7505, 0.7627, 0.7651, 0.2194, 0.8826, 0.2347, 0.8901, 0.4694, 0.7803, 0.4388, 0.7505, 0.7627, 0.8752, 0.7982, 0.875, 1.0, 0.75, 1.0, 0.501, 0.6915, 0.6257, 0.7271, 0.625, 1.0, 0.5, 1.0, 0.5303, 0.1888, 0.6477, 0.2041, 0.6704, 0.4082, 0.5606, 0.3776, 0.5606, 0.3776, 0.6704, 0.4082, 0.6257, 0.7271, 0.501, 0.6915, 0.0, 0.8338, 0.2505, 0.7627, 0.25, 1.0, 0.0, 1.0, 0.0, 0.25, 0.2651, 0.2194, 0.2803, 0.4388, 0.0, 0.5, 0.0, 0.5, 0.2803, 0.4388, 0.2505, 0.7627, 0.0, 0.8338, 0.2505, 0.7627, 0.3757, 0.7271, 0.375, 1.0, 0.25, 1.0, 0.2651, 0.2194, 0.3977, 0.2041, 0.4204, 0.4082, 0.2803, 0.4388, 0.2803, 0.4388, 0.4204, 0.4082, 0.3757, 0.7271, 0.2505, 0.7627, 0.3416, 0.6322, 0.5158, 0.6907, 0.375, 1.0, 0.25, 1.0, 0.25, 0.0, 0.375, 0.0, 0.5426, 0.3847, 0.3615, 0.3657, 0.3615, 0.3657, 0.5426, 0.3847, 0.5158, 0.6907, 0.3416, 0.6322, 0.0, 0.8338, 0.2505, 0.7626, 0.25, 1.0, 0.0, 1.0, 0.0, 0.25, 0.2652, 0.2194, 0.2804, 0.4387, 0.0, 0.5, 0.0, 0.5, 0.2804, 0.4387, 0.2505, 0.7626, 0.0, 0.8338, 0.6705, 0.4081, 0.7804, 0.4387, 0.7505, 0.7626, 0.6258, 0.727, 0.6478, 0.204, 0.7652, 0.2194, 0.7804, 0.4387, 0.6705, 0.4081, 0.6258, 0.727, 0.7505, 0.7626, 0.75, 1.0, 0.625, 1.0, 0.501, 0.6915, 0.6258, 0.727, 0.625, 1.0, 0.5, 1.0, 0.5304, 0.1887, 0.6478, 0.204, 0.6705, 0.4081, 0.5607, 0.3774, 0.5607, 0.3774, 0.6705, 0.4081, 0.6258, 0.727, 0.501, 0.6915, 0.5, 0.0, 0.625, 0.0, 0.6478, 0.204, 0.5304, 0.1887, 0.625, 0.0, 0.75, 0.0, 0.7652, 0.2194, 0.6478, 0.204, 0.0, 0.0, 0.25, 0.0, 0.2652, 0.2194, 0.0, 0.25, 0.25, 0.0, 0.5, 0.0, 0.5304, 0.1887, 0.2652, 0.2194, 0.75, 0.0, 1.0, 0.0, 1.0, 0.25, 0.7652, 0.2194, 0.25, 0.75, 0.5, 0.75, 0.5, 1.0, 0.25, 1.0, 0.0, 0.75, 0.25, 0.75, 0.25, 1.0, 0.0, 1.0, 0.5, 0.75, 0.75, 0.75, 0.75, 1.0, 0.5, 1.0, 0.5, 0.0, 0.75, 0.0, 0.75, 0.5, 0.5, 0.5, 0.0, 0.0, 0.25, 0.0, 0.25, 0.5, 0.0, 0.5, 0.25, 0.0, 0.5, 0.0, 0.5, 0.5, 0.25, 0.5, 0.75, 0.0, 1.0, 0.0, 1.0, 0.5, 0.75, 0.5, 0.5, 0.5, 0.75, 0.5, 0.75, 0.75, 0.5, 0.75, 0.0, 0.5, 0.25, 0.5, 0.25, 0.75, 0.0, 0.75, 0.25, 0.5, 0.5, 0.5, 0.5, 0.75, 0.25, 0.75, 0.75, 0.5, 1.0, 0.5, 1.0, 0.75, 0.75, 0.75, 0.25, 0.0, 0.375, 0.0, 0.3977, 0.2041, 0.2651, 0.2194, 0.0, 0.0, 0.25, 0.0, 0.2651, 0.2194, 0.0, 0.25, 0.5, 0.0, 0.625, 0.0, 0.6477, 0.2041, 0.5303, 0.1888, 0.75, 0.0, 0.875, 0.0, 0.8826, 0.2347, 0.7651, 0.2194, 0.625, 0.0, 0.75, 0.0, 0.7651, 0.2194, 0.6477, 0.2041, 0.375, 0.0, 0.5, 0.0, 0.5303, 0.1888, 0.3977, 0.2041, 0.875, 0.0, 1.0, 0.0, 1.0, 0.25, 0.8826, 0.2347, 0.6665, 0.409, 0.7776, 0.4393, 0.7451, 0.7605, 0.6176, 0.7238, 0.625, 0.0, 0.75, 0.0, 0.7776, 0.4393, 0.6665, 0.409, 0.6176, 0.7238, 0.7451, 0.7605, 0.75, 1.0, 0.625, 1.0, 0.7776, 0.4393, 0.8888, 0.4697, 0.8725, 0.7971, 0.7451, 0.7605, 0.75, 0.0, 0.875, 0.0, 0.8888, 0.4697, 0.7776, 0.4393, 0.7451, 0.7605, 0.8725, 0.7971, 0.875, 1.0, 0.75, 1.0, 0.4902, 0.6872, 0.6176, 0.7238, 0.625, 1.0, 0.5, 1.0, 0.5, 0.0, 0.625, 0.0, 0.6665, 0.409, 0.5553, 0.3787, 0.5553, 0.3787, 0.6665, 0.409, 0.6176, 0.7238, 0.4902, 0.6872, 0.0, 0.8338, 0.2451, 0.7605, 0.25, 1.0, 0.0, 1.0, 0.0, 0.0, 0.25, 0.0, 0.2776, 0.4393, 0.0, 0.5, 0.0, 0.5, 0.2776, 0.4393, 0.2451, 0.7605, 0.0, 0.8338, 0.2451, 0.7605, 0.3676, 0.7238, 0.375, 1.0, 0.25, 1.0, 0.25, 0.0, 0.375, 0.0, 0.4165, 0.409, 0.2776, 0.4393, 0.2776, 0.4393, 0.4165, 0.409, 0.3676, 0.7238, 0.2451, 0.7605, 0.5554, 0.3786, 0.7777, 0.4393, 0.7452, 0.7604, 0.4904, 0.687, 0.5, 0.0, 0.75, 0.0, 0.7777, 0.4393, 0.5554, 0.3786, 0.4904, 0.687, 0.7452, 0.7604, 0.75, 1.0, 0.5, 1.0, 0.0, 0.8338, 0.2452, 0.7604, 0.25, 1.0, 0.0, 1.0, 0.0, 0.0, 0.25, 0.0, 0.2777, 0.4393, 0.0, 0.5, 0.0, 0.5, 0.2777, 0.4393, 0.2452, 0.7604, 0.0, 0.8338, 0.2452, 0.7604, 0.3678, 0.7237, 0.375, 1.0, 0.25, 1.0, 0.25, 0.0, 0.375, 0.0, 0.4166, 0.4089, 0.2777, 0.4393, 0.2777, 0.4393, 0.4166, 0.4089, 0.3678, 0.7237, 0.2452, 0.7604])
me_plane.materials.append(mat_hay)
me_plane.update()
me_cylinder = bpy.data.meshes.new('Cylinder')
me_cylinder.from_pydata([(-0.004511, -8.326, 9.257), (-0.004511, -8.326, -0.06384), (-1.098, -8.254, 9.257), (-1.098, -8.254, -0.06384), (-2.173, -8.04, 9.257), (-2.173, -8.04, -0.06384), (-3.211, -7.688, 9.257), (-3.211, -7.688, -0.06384), (-4.195, -7.203, 9.257), (-4.195, -7.203, -0.06384), (-5.106, -6.594, 9.257), (-5.106, -6.594, -0.06384), (-5.93, -5.871, 9.257), (-5.93, -5.871, -0.06384), (-6.653, -5.047, 9.257), (-6.653, -5.047, -0.06384), (-7.262, -4.136, 9.257), (-7.262, -4.136, -0.06384), (-7.747, -3.153, 9.257), (-7.747, -3.153, -0.06384), (-8.099, -2.115, 9.257), (-8.099, -2.115, -0.06384), (-8.313, -1.04, 9.257), (-8.313, -1.04, -0.06384), (-8.385, 0.0543, 9.257), (-8.385, 0.0543, -0.06384), (-8.313, 1.148, 9.257), (-8.313, 1.148, -0.06384), (-8.099, 2.223, 9.257), (-8.099, 2.223, -0.06384), (-7.747, 3.261, 9.257), (-7.747, 3.261, -0.06384), (-7.262, 4.244, 9.257), (-7.262, 4.244, -0.06384), (-6.653, 5.156, 9.257), (-6.653, 5.156, -0.06384), (-5.93, 5.98, 9.257), (-5.93, 5.98, -0.06384), (-5.106, 6.703, 9.257), (-5.106, 6.703, -0.06384), (-4.195, 7.312, 9.257), (-4.195, 7.312, -0.06384), (-3.211, 7.797, 9.257), (-3.211, 7.797, -0.06384), (-2.173, 8.149, 9.257), (-2.173, 8.149, -0.06384), (-1.098, 8.363, 9.257), (-1.098, 8.363, -0.06384), (-0.004511, 8.434, 9.257), (-0.004511, 8.434, -0.06384), (1.089, 8.363, 9.257), (1.089, 8.363, -0.06384), (2.164, 8.149, 9.257), (2.164, 8.149, -0.06384), (3.202, 7.797, 9.257), (3.202, 7.797, -0.06384), (4.186, 7.312, 9.257), (4.186, 7.312, -0.06384), (5.097, 6.703, 9.257), (5.097, 6.703, -0.06384), (5.921, 5.98, 9.257), (5.921, 5.98, -0.06384), (6.644, 5.156, 9.257), (6.644, 5.156, -0.06384), (7.253, 4.244, 9.257), (7.253, 4.244, -0.06384), (7.738, 3.261, 9.257), (7.738, 3.261, -0.06384), (8.09, 2.223, 9.257), (8.09, 2.223, -0.06384), (8.304, 1.148, 9.257), (8.304, 1.148, -0.06384), (8.376, 0.0543, 9.257), (8.376, 0.0543, -0.06384), (8.304, -1.04, 9.257), (8.304, -1.04, -0.06384), (8.09, -2.115, 9.257), (8.09, -2.115, -0.06384), (7.738, -3.153, 9.257), (7.738, -3.153, -0.06384), (7.253, -4.136, 9.257), (7.253, -4.136, -0.06384), (6.644, -5.047, 9.257), (6.644, -5.047, -0.06384), (5.921, -5.871, 9.257), (5.921, -5.871, -0.06384), (5.097, -6.594, 9.257), (5.097, -6.594, -0.06384), (4.186, -7.203, 9.257), (4.186, -7.203, -0.06384), (3.202, -7.688, 9.257), (3.202, -7.688, -0.06384), (2.164, -8.04, 9.257), (2.164, -8.04, -0.06384), (1.089, -8.254, 9.257), (1.089, -8.254, -0.06384), (-0.004511, -8.965, 9.334), (-1.182, -8.888, 9.334), (-2.339, -8.658, 9.334), (-3.456, -8.279, 9.334), (-4.514, -7.757, 9.334), (-5.495, -7.101, 9.334), (-6.382, -6.323, 9.334), (-7.16, -5.436, 9.334), (-7.816, -4.455, 9.334), (-8.337, -3.397, 9.334), (-8.717, -2.28, 9.334), (-8.947, -1.123, 9.334), (-9.024, 0.0543, 9.334), (-8.947, 1.232, 9.334), (-8.717, 2.389, 9.334), (-8.337, 3.506, 9.334), (-7.816, 4.564, 9.334), (-7.16, 5.545, 9.334), (-6.382, 6.432, 9.334), (-5.495, 7.21, 9.334), (-4.514, 7.865, 9.334), (-3.456, 8.387, 9.334), (-2.339, 8.767, 9.334), (-1.182, 8.997, 9.334), (-0.004511, 9.074, 9.334), (1.173, 8.997, 9.334), (2.33, 8.767, 9.334), (3.447, 8.387, 9.334), (4.505, 7.865, 9.334), (5.486, 7.21, 9.334), (6.373, 6.432, 9.334), (7.151, 5.545, 9.334), (7.807, 4.564, 9.334), (8.328, 3.506, 9.334), (8.708, 2.389, 9.334), (8.938, 1.232, 9.334), (9.015, 0.0543, 9.334), (8.938, -1.123, 9.334), (8.708, -2.28, 9.334), (8.328, -3.397, 9.334), (7.807, -4.455, 9.334), (7.151, -5.436, 9.334), (6.373, -6.323, 9.334), (5.486, -7.101, 9.334), (4.505, -7.757, 9.334), (3.447, -8.279, 9.334), (2.33, -8.658, 9.334), (1.173, -8.888, 9.334), (-0.004511, -1.535, 12.88), (-0.212, -1.522, 12.88), (-0.416, -1.481, 12.88), (-0.6129, -1.414, 12.88), (-0.7994, -1.322, 12.88), (-0.9723, -1.207, 12.88), (-1.129, -1.07, 12.88), (-1.266, -0.9135, 12.88), (-1.381, -0.7406, 12.88), (-1.473, -0.5541, 12.88), (-1.54, -0.3572, 12.88), (-1.581, -0.1532, 12.88), (-1.594, 0.0543, 12.88), (-1.581, 0.2618, 12.88), (-1.54, 0.4657, 12.88), (-1.473, 0.6626, 12.88), (-1.381, 0.8491, 12.88), (-1.266, 1.022, 12.88), (-1.129, 1.178, 12.88), (-0.9723, 1.315, 12.88), (-0.7994, 1.431, 12.88), (-0.6129, 1.523, 12.88), (-0.416, 1.59, 12.88), (-0.212, 1.63, 12.88), (-0.004511, 1.644, 12.88), (0.203, 1.63, 12.88), (0.4069, 1.59, 12.88), (0.6038, 1.523, 12.88), (0.7903, 1.431, 12.88), (0.9632, 1.315, 12.88), (1.12, 1.178, 12.88), (1.257, 1.022, 12.88), (1.372, 0.8491, 12.88), (1.464, 0.6626, 12.88), (1.531, 0.4657, 12.88), (1.572, 0.2618, 12.88), (1.585, 0.0543, 12.88), (1.572, -0.1532, 12.88), (1.531, -0.3572, 12.88), (1.464, -0.5541, 12.88), (1.372, -0.7406, 12.88), (1.257, -0.9135, 12.88), (1.12, -1.07, 12.88), (0.9632, -1.207, 12.88), (0.7903, -1.322, 12.88), (0.6038, -1.414, 12.88), (0.4069, -1.481, 12.88), (0.203, -1.522, 12.88), (-0.004511, -1.749, 13.02), (-0.2399, -1.734, 13.02), (-0.4713, -1.688, 13.02), (-0.6946, -1.612, 13.02), (-0.9062, -1.507, 13.02), (-1.102, -1.376, 13.02), (-1.28, -1.221, 13.02), (-1.435, -1.044, 13.02), (-1.566, -0.8474, 13.02), (-1.671, -0.6358, 13.02), (-1.746, -0.4125, 13.02), (-1.792, -0.1811, 13.02), (-1.808, 0.0543, 13.02), (-1.792, 0.2897, 13.02), (-1.746, 0.521, 13.02), (-1.671, 0.7444, 13.02), (-1.566, 0.956, 13.02), (-1.435, 1.152, 13.02), (-1.28, 1.329, 13.02), (-1.102, 1.485, 13.02), (-0.9062, 1.616, 13.02), (-0.6946, 1.72, 13.02), (-0.4713, 1.796, 13.02), (-0.2399, 1.842, 13.02), (-0.004511, 1.858, 13.02), (0.2309, 1.842, 13.02), (0.4622, 1.796, 13.02), (0.6856, 1.72, 13.02), (0.8972, 1.616, 13.02), (1.093, 1.485, 13.02), (1.271, 1.329, 13.02), (1.426, 1.152, 13.02), (1.557, 0.956, 13.02), (1.662, 0.7444, 13.02), (1.737, 0.521, 13.02), (1.783, 0.2897, 13.02), (1.799, 0.0543, 13.02), (1.783, -0.1811, 13.02), (1.737, -0.4125, 13.02), (1.662, -0.6358, 13.02), (1.557, -0.8474, 13.02), (1.426, -1.044, 13.02), (1.271, -1.221, 13.02), (1.093, -1.376, 13.02), (0.8972, -1.507, 13.02), (0.6856, -1.612, 13.02), (0.4622, -1.688, 13.02), (0.2309, -1.734, 13.02), (-0.004511, 0.05429, 13.82), (-2.192, -7.137, 1.03), (-2.104, -7.183, 0.9959), (-2.058, -7.256, 0.9261), (-2.069, -7.334, 0.8426), (-2.133, -7.391, 0.7719), (-2.23, -7.41, 0.7364), (-2.329, -7.384, 0.7474), (-2.399, -7.322, 0.8015), (-2.418, -7.243, 0.8814), (-2.379, -7.173, 0.9617), (-2.294, -7.133, 1.017), (-3.152, -12.59, 7.572), (-3.106, -12.76, 7.627), (-3.19, -12.76, 7.662), (-3.046, -12.74, 7.552), (-3.028, -12.69, 7.46), (-3.058, -12.64, 7.381), (-3.126, -12.6, 7.34), (-3.211, -12.57, 7.349), (-3.286, -12.58, 7.406), (-3.327, -12.62, 7.493), (-3.321, -12.67, 7.582), (-3.27, -12.72, 7.645), (-2.875, -11.58, 7.601), (-2.903, -11.72, 7.74), (-2.815, -11.77, 7.705), (-2.787, -11.62, 7.567), (-2.769, -11.84, 7.634), (-2.741, -11.7, 7.497), (-2.78, -11.92, 7.548), (-2.752, -11.77, 7.414), (-2.845, -11.98, 7.474), (-2.816, -11.83, 7.343), (-2.943, -12.0, 7.435), (-2.913, -11.85, 7.307), (-3.042, -11.97, 7.446), (-3.013, -11.82, 7.318), (-3.112, -11.91, 7.504), (-3.083, -11.76, 7.372), (-3.129, -11.83, 7.587), (-3.101, -11.68, 7.452), (-3.09, -11.76, 7.67), (-3.062, -11.61, 7.533), (-3.005, -11.72, 7.726), (-2.978, -11.57, 7.588), (-2.902, -12.15, 7.875), (-2.86, -11.98, 7.83), (-2.951, -11.95, 7.875), (-2.993, -12.12, 7.921), (-2.847, -12.18, 7.775), (-2.805, -12.01, 7.73), (-2.847, -12.21, 7.651), (-2.805, -12.03, 7.608), (-2.901, -12.22, 7.543), (-2.859, -12.04, 7.503), (-2.993, -12.21, 7.487), (-2.95, -12.03, 7.448), (-3.092, -12.18, 7.498), (-3.049, -12.0, 7.459), (-3.168, -12.15, 7.573), (-3.125, -11.97, 7.533), (-3.196, -12.12, 7.689), (-3.154, -11.94, 7.647), (-3.168, -12.1, 7.81), (-3.126, -11.93, 7.765), (-3.092, -12.1, 7.896), (-3.05, -11.93, 7.851), (-3.009, -12.55, 7.821), (-2.972, -12.42, 7.864), (-3.068, -12.4, 7.908), (-3.105, -12.54, 7.863), (-2.943, -12.54, 7.728), (-2.905, -12.4, 7.767), (-2.928, -12.5, 7.614), (-2.889, -12.37, 7.647), (-2.968, -12.45, 7.514), (-2.928, -12.32, 7.543), (-3.053, -12.41, 7.461), (-3.011, -12.28, 7.487), (-3.151, -12.38, 7.472), (-3.11, -12.25, 7.498), (-3.231, -12.38, 7.543), (-3.195, -12.25, 7.573), (-3.271, -12.41, 7.651), (-3.238, -12.28, 7.686), (-3.259, -12.46, 7.762), (-3.226, -12.32, 7.803), (-3.198, -12.51, 7.841), (-3.162, -12.37, 7.886), (-8.275, -2.03, 5.051), (-7.923, -3.068, 5.051), (-7.438, -4.052, 5.051), (-6.829, -4.963, 5.051), (-6.106, -5.787, 5.051), (-7.877, 3.135, 3.149), (-8.229, 2.097, 3.149), (-8.443, 1.022, 3.149), (-8.515, -2.121, 6.075), (-8.729, -1.046, 6.075), (-8.801, 0.04762, 6.075), (-8.729, 1.141, 6.075), (-8.595, 1.159, 6.312), (-8.667, 0.0647, 6.312), (-8.595, -1.029, 6.312), (-8.381, -2.104, 6.312), (-5.379, -6.731, 6.497), (-6.203, -6.008, 6.497), (-6.057, -5.893, 6.705), (-5.233, -6.615, 6.705), (-0.004511, -8.326, 2.218), (-0.004511, -8.326, 6.116), (-1.098, -8.254, 6.116), (-1.098, -8.254, 2.218), (-2.173, -8.04, 6.116), (-2.173, -8.04, 2.218), (-3.211, -7.688, 6.975), (-3.211, -7.688, 2.218), (-4.195, -7.203, 6.975), (-4.195, -7.203, 2.218), (-5.106, -6.594, 6.975), (-5.106, -6.594, 2.218), (-5.93, -5.871, 6.975), (-5.93, -5.871, 3.792), (-6.653, -5.047, 6.975), (-6.653, -5.047, 3.792), (-7.262, -4.136, 6.975), (-7.262, -4.136, 3.792), (-7.747, -3.153, 6.975), (-7.747, -3.153, 3.792), (-8.099, -2.115, 6.975), (-8.099, -2.115, 3.792), (-8.313, -1.04, 6.975), (-8.313, -1.04, 2.218), (-8.385, 0.0543, 6.975), (-8.385, 0.0543, 2.218), (-8.313, 1.148, 6.975), (-8.313, 1.148, 2.218), (-8.099, 2.223, 6.975), (-8.099, 2.223, 2.218), (-7.747, 3.261, 6.975), (-7.747, 3.261, 2.218), (-7.262, 4.244, 6.975), (-7.262, 4.244, 2.218), (-6.653, 5.156, 6.975), (-6.653, 5.156, 2.218), (-5.93, 5.98, 6.975), (-5.93, 5.98, 2.218), (-5.106, 6.703, 6.975), (-5.106, 6.703, 2.218), (-4.195, 7.312, 6.975), (-4.195, 7.312, 2.218), (-3.211, 7.797, 6.975), (-3.211, 7.797, 2.218), (-2.173, 8.149, 6.975), (-2.173, 8.149, 2.218), (-1.098, 8.363, 6.975), (-1.098, 8.363, 2.218), (-0.004511, 8.434, 6.975), (-0.004511, 8.434, 2.218), (1.089, 8.363, 6.975), (1.089, 8.363, 2.218), (2.164, 8.149, 6.975), (2.164, 8.149, 2.218), (3.202, 7.797, 6.975), (3.202, 7.797, 2.218), (4.186, 7.312, 6.975), (4.186, 7.312, 2.218), (5.097, 6.703, 6.975), (5.097, 6.703, 2.218), (5.921, 5.98, 6.975), (5.921, 5.98, 2.218), (6.644, 5.156, 6.975), (6.644, 5.156, 2.218), (7.253, 4.244, 6.975), (7.253, 4.244, 2.218), (7.738, 3.261, 6.975), (7.738, 3.261, 2.218), (8.09, 2.223, 6.975), (8.09, 2.223, 2.218), (8.304, 1.148, 6.975), (8.304, 1.148, 2.218), (8.376, 0.0543, 6.975), (8.376, 0.0543, 2.218), (8.304, -1.04, 6.975), (8.304, -1.04, 2.218), (8.09, -2.115, 6.975), (8.09, -2.115, 2.218), (7.738, -3.153, 6.975), (7.738, -3.153, 2.218), (7.253, -4.136, 6.975), (7.253, -4.136, 2.218), (6.644, -5.047, 6.975), (6.644, -5.047, 2.218), (5.921, -5.871, 6.975), (5.921, -5.871, 2.218), (5.097, -6.594, 6.975), (5.097, -6.594, 2.218), (4.186, -7.203, 6.975), (4.186, -7.203, 2.218), (3.202, -7.688, 6.975), (3.202, -7.688, 2.218), (2.164, -8.04, 6.116), (2.164, -8.04, 2.218), (1.089, -8.254, 6.116), (1.089, -8.254, 2.218), (-8.423, -2.02, 5.293), (-8.071, -3.058, 5.293), (-7.586, -4.041, 5.293), (-6.977, -4.953, 5.293), (-6.254, -5.777, 5.293), (0.01726, -8.558, 4.611), (-1.077, -8.486, 4.611), (-2.152, -8.272, 4.611), (2.186, -8.272, 4.611), (1.111, -8.486, 4.611), (3.594, -7.535, 6.959), (3.594, -7.535, 2.202), (4.012, -7.443, 6.879), (4.012, -7.443, 2.122), (6.855, -4.936, 6.991), (6.855, -4.936, 2.235), (-4.896, -6.871, 6.768), (-4.896, -6.871, 2.011), (-8.318, -1.757, -0.1098), (-8.318, -1.757, 3.746), (-8.486, -1.681, -0.1696), (-8.486, -1.681, 3.686)], [], [(94, 0, 351, 444), (4, 6, 356, 354), (6, 8, 358, 356), (8, 10, 360, 358), (10, 12, 362, 360), (12, 14, 364, 362), (14, 16, 366, 364), (16, 18, 368, 366), (18, 20, 370, 368), (20, 22, 372, 370), (22, 24, 374, 372), (24, 26, 376, 374), (26, 28, 378, 376), (28, 30, 380, 378), (30, 32, 382, 380), (32, 34, 384, 382), (34, 36, 386, 384), (36, 38, 388, 386), (38, 40, 390, 388), (40, 42, 392, 390), (42, 44, 394, 392), (44, 46, 396, 394), (46, 48, 398, 396), (48, 50, 400, 398), (50, 52, 402, 400), (52, 54, 404, 402), (54, 56, 406, 404), (56, 58, 408, 406), (58, 60, 410, 408), (60, 62, 412, 410), (62, 64, 414, 412), (64, 66, 416, 414), (66, 68, 418, 416), (68, 70, 420, 418), (70, 72, 422, 420), (72, 74, 424, 422), (74, 76, 426, 424), (76, 78, 428, 426), (78, 80, 430, 428), (80, 82, 432, 430), (82, 84, 434, 432), (84, 86, 436, 434), (86, 88, 438, 436), (88, 90, 440, 438), (90, 92, 442, 440), (92, 94, 444, 442), (126, 174, 175, 127), (362, 348, 349, 360), (0, 2, 352, 351), (26, 109, 110, 28), (44, 118, 119, 46), (0, 96, 97, 2), (62, 127, 128, 64), (80, 136, 137, 82), (18, 105, 106, 20), (36, 114, 115, 38), (54, 123, 124, 56), (72, 132, 133, 74), (90, 141, 142, 92), (10, 101, 102, 12), (28, 110, 111, 30), (46, 119, 120, 48), (64, 128, 129, 66), (82, 137, 138, 84), (2, 97, 98, 4), (20, 106, 107, 22), (38, 115, 116, 40), (56, 124, 125, 58), (74, 133, 134, 76), (92, 142, 143, 94), (12, 102, 103, 14), (30, 111, 112, 32), (48, 120, 121, 50), (66, 129, 130, 68), (84, 138, 139, 86), (4, 98, 99, 6), (22, 107, 108, 24), (40, 116, 117, 42), (58, 125, 126, 60), (76, 134, 135, 78), (94, 143, 96, 0), (14, 103, 104, 16), (32, 112, 113, 34), (50, 121, 122, 52), (68, 130, 131, 70), (86, 139, 140, 88), (6, 99, 100, 8), (24, 108, 109, 26), (42, 117, 118, 44), (60, 126, 127, 62), (78, 135, 136, 80), (16, 104, 105, 18), (34, 113, 114, 36), (52, 122, 123, 54), (70, 131, 132, 72), (88, 140, 141, 90), (8, 100, 101, 10), (145, 193, 194, 146), (113, 161, 162, 114), (140, 188, 189, 141), (100, 148, 149, 101), (127, 175, 176, 128), (114, 162, 163, 115), (141, 189, 190, 142), (101, 149, 150, 102), (128, 176, 177, 129), (115, 163, 164, 116), (142, 190, 191, 143), (102, 150, 151, 103), (129, 177, 178, 130), (116, 164, 165, 117), (143, 191, 144, 96), (103, 151, 152, 104), (130, 178, 179, 131), (117, 165, 166, 118), (104, 152, 153, 105), (131, 179, 180, 132), (118, 166, 167, 119), (105, 153, 154, 106), (132, 180, 181, 133), (119, 167, 168, 120), (106, 154, 155, 107), (133, 181, 182, 134), (120, 168, 169, 121), (107, 155, 156, 108), (134, 182, 183, 135), (121, 169, 170, 122), (108, 156, 157, 109), (135, 183, 184, 136), (122, 170, 171, 123), (109, 157, 158, 110), (136, 184, 185, 137), (96, 144, 145, 97), (123, 171, 172, 124), (110, 158, 159, 111), (137, 185, 186, 138), (97, 145, 146, 98), (124, 172, 173, 125), (111, 159, 160, 112), (138, 186, 187, 139), (98, 146, 147, 99), (125, 173, 174, 126), (112, 160, 161, 113), (139, 187, 188, 140), (99, 147, 148, 100), (231, 240, 232), (172, 220, 221, 173), (159, 207, 208, 160), (186, 234, 235, 187), (146, 194, 195, 147), (173, 221, 222, 174), (160, 208, 209, 161), (187, 235, 236, 188), (147, 195, 196, 148), (174, 222, 223, 175), (161, 209, 210, 162), (188, 236, 237, 189), (148, 196, 197, 149), (175, 223, 224, 176), (162, 210, 211, 163), (189, 237, 238, 190), (149, 197, 198, 150), (176, 224, 225, 177), (163, 211, 212, 164), (190, 238, 239, 191), (150, 198, 199, 151), (177, 225, 226, 178), (164, 212, 213, 165), (191, 239, 192, 144), (151, 199, 200, 152), (178, 226, 227, 179), (165, 213, 214, 166), (152, 200, 201, 153), (179, 227, 228, 180), (166, 214, 215, 167), (153, 201, 202, 154), (180, 228, 229, 181), (167, 215, 216, 168), (154, 202, 203, 155), (181, 229, 230, 182), (168, 216, 217, 169), (155, 203, 204, 156), (182, 230, 231, 183), (169, 217, 218, 170), (156, 204, 205, 157), (183, 231, 232, 184), (170, 218, 219, 171), (157, 205, 206, 158), (184, 232, 233, 185), (144, 192, 193, 145), (171, 219, 220, 172), (158, 206, 207, 159), (185, 233, 234, 186), (218, 240, 219), (205, 240, 206), (232, 240, 233), (192, 240, 193), (219, 240, 220), (206, 240, 207), (233, 240, 234), (193, 240, 194), (220, 240, 221), (207, 240, 208), (234, 240, 235), (194, 240, 195), (221, 240, 222), (208, 240, 209), (235, 240, 236), (195, 240, 196), (222, 240, 223), (209, 240, 210), (236, 240, 237), (196, 240, 197), (223, 240, 224), (210, 240, 211), (237, 240, 238), (197, 240, 198), (224, 240, 225), (211, 240, 212), (238, 240, 239), (198, 240, 199), (225, 240, 226), (212, 240, 213), (239, 240, 192), (199, 240, 200), (226, 240, 227), (213, 240, 214), (200, 240, 201), (227, 240, 228), (214, 240, 215), (201, 240, 202), (228, 240, 229), (215, 240, 216), (202, 240, 203), (229, 240, 230), (216, 240, 217), (203, 240, 204), (230, 240, 231), (217, 240, 218), (204, 240, 205), (251, 285, 264, 241), (268, 266, 287, 291), (270, 268, 291, 293), (272, 270, 293, 295), (274, 272, 295, 297), (276, 274, 297, 299), (278, 276, 299, 301), (280, 278, 301, 303), (282, 280, 303, 305), (248, 279, 281, 249), (284, 282, 305, 307), (265, 284, 307, 288), (298, 296, 319, 321), (247, 277, 279, 248), (246, 275, 277, 247), (245, 273, 275, 246), (241, 264, 267, 242), (244, 271, 273, 245), (242, 267, 269, 243), (243, 269, 271, 244), (286, 289, 310, 309), (250, 283, 285, 251), (249, 281, 283, 250), (324, 322, 260, 261), (289, 306, 329, 310), (306, 304, 327, 329), (300, 298, 321, 323), (294, 292, 315, 317), (308, 311, 254, 253), (302, 300, 323, 325), (296, 294, 317, 319), (292, 290, 313, 315), (290, 286, 309, 313), (304, 302, 325, 327), (253, 254, 252), (318, 316, 257, 258), (314, 312, 255, 256), (312, 308, 253, 255), (326, 324, 261, 262), (320, 318, 258, 259), (311, 328, 263, 254), (328, 326, 262, 263), (322, 320, 259, 260), (316, 314, 256, 257), (267, 264, 265, 266), (269, 267, 266, 268), (271, 269, 268, 270), (273, 271, 270, 272), (275, 273, 272, 274), (277, 275, 274, 276), (279, 277, 276, 278), (281, 279, 278, 280), (283, 281, 280, 282), (285, 283, 282, 284), (264, 285, 284, 265), (287, 288, 289, 286), (291, 287, 286, 290), (293, 291, 290, 292), (295, 293, 292, 294), (297, 295, 294, 296), (299, 297, 296, 298), (301, 299, 298, 300), (303, 301, 300, 302), (305, 303, 302, 304), (307, 305, 304, 306), (288, 307, 306, 289), (309, 310, 311, 308), (313, 309, 308, 312), (315, 313, 312, 314), (317, 315, 314, 316), (319, 317, 316, 318), (321, 319, 318, 320), (323, 321, 320, 322), (325, 323, 322, 324), (327, 325, 324, 326), (329, 327, 326, 328), (310, 329, 328, 311), (266, 265, 288, 287), (261, 260, 252), (258, 257, 252), (255, 253, 252), (262, 261, 252), (259, 258, 252), (256, 255, 252), (263, 262, 252), (260, 259, 252), (257, 256, 252), (254, 263, 252), (2, 4, 354, 352), (443, 445, 95, 93), (441, 443, 93, 91), (439, 441, 91, 89), (437, 439, 89, 87), (435, 437, 87, 85), (433, 435, 85, 83), (431, 433, 83, 81), (429, 431, 81, 79), (427, 429, 79, 77), (425, 427, 77, 75), (423, 425, 75, 73), (421, 423, 73, 71), (419, 421, 71, 69), (417, 419, 69, 67), (415, 417, 67, 65), (413, 415, 65, 63), (411, 413, 63, 61), (409, 411, 61, 59), (407, 409, 59, 57), (405, 407, 57, 55), (403, 405, 55, 53), (401, 403, 53, 51), (399, 401, 51, 49), (397, 399, 49, 47), (395, 397, 47, 45), (393, 395, 45, 43), (391, 393, 43, 41), (389, 391, 41, 39), (387, 389, 39, 37), (385, 387, 37, 35), (383, 385, 35, 33), (381, 383, 33, 31), (379, 381, 31, 29), (377, 379, 29, 27), (375, 377, 27, 25), (373, 375, 25, 23), (371, 373, 23, 21), (369, 371, 21, 19), (367, 369, 19, 17), (365, 367, 17, 15), (363, 365, 15, 13), (361, 363, 13, 11), (359, 361, 11, 9), (357, 359, 9, 7), (355, 357, 7, 5), (353, 355, 5, 3), (350, 353, 3, 1), (445, 444, 351, 350), (443, 442, 444, 445), (441, 440, 442, 443), (439, 438, 440, 441), (437, 436, 438, 439), (435, 434, 436, 437), (433, 432, 434, 435), (431, 430, 432, 433), (429, 428, 430, 431), (427, 426, 428, 429), (425, 424, 426, 427), (423, 422, 424, 425), (421, 420, 422, 423), (419, 418, 420, 421), (417, 416, 418, 419), (415, 414, 416, 417), (413, 412, 414, 415), (411, 410, 412, 413), (409, 408, 410, 411), (407, 406, 408, 409), (405, 404, 406, 407), (403, 402, 404, 405), (401, 400, 402, 403), (399, 398, 400, 401), (397, 396, 398, 399), (395, 394, 396, 397), (393, 392, 394, 395), (391, 390, 392, 393), (389, 388, 390, 391), (387, 386, 388, 389), (385, 384, 386, 387), (383, 382, 384, 385), (381, 380, 382, 383), (379, 378, 380, 381), (377, 376, 378, 379), (375, 374, 376, 377), (373, 372, 374, 375), (371, 370, 372, 373), (369, 368, 370, 371), (367, 366, 368, 369), (365, 364, 366, 367), (363, 362, 364, 365), (361, 360, 362, 363), (359, 358, 360, 361), (357, 356, 358, 359), (355, 354, 356, 357), (353, 352, 354, 355), (350, 351, 352, 353), (445, 350, 1, 95), (348, 347, 346, 349), (372, 344, 345, 370), (374, 343, 344, 372), (376, 342, 343, 374), (344, 339, 338, 345), (342, 341, 340, 343), (343, 340, 339, 344), (377, 337, 336, 379), (379, 336, 335, 381), (365, 333, 332, 367), (369, 331, 330, 371), (363, 334, 333, 365), (367, 332, 331, 369), (333, 449, 448, 332), (331, 447, 446, 330), (332, 448, 447, 331), (334, 450, 449, 333), (444, 351, 451, 455), (442, 444, 455, 454), (351, 352, 452, 451), (352, 354, 453, 452), (440, 441, 457, 456), (456, 457, 459, 458), (432, 433, 461, 460), (358, 462, 463, 359), (371, 465, 464, 21), (465, 467, 466, 464)])
me_cylinder.polygons.foreach_set('use_smooth', [True] * 452)
_uv = me_cylinder.uv_layers.new(name='UVMap')
_uv.uv.foreach_set('vector', [0.02083, 0.5, 3.763e-07, 0.5, 3.763e-07, 0.6224, 0.02083, 0.6224, 0.9583, 0.5, 0.9375, 0.5, 0.9375, 0.6224, 0.9583, 0.6224, 0.9375, 0.5, 0.9167, 0.5, 0.9167, 0.6224, 0.9375, 0.6224, 0.9167, 0.5, 0.8958, 0.5, 0.8958, 0.6224, 0.9167, 0.6224, 0.8958, 0.5, 0.875, 0.5, 0.875, 0.6224, 0.8958, 0.6224, 0.875, 0.5, 0.8542, 0.5, 0.8542, 0.6224, 0.875, 0.6224, 0.8542, 0.5, 0.8333, 0.5, 0.8333, 0.6224, 0.8542, 0.6224, 0.8333, 0.5, 0.8125, 0.5, 0.8125, 0.6224, 0.8333, 0.6224, 0.8125, 0.5, 0.7917, 0.5, 0.7917, 0.6224, 0.8125, 0.6224, 0.7917, 0.5, 0.7708, 0.5, 0.7708, 0.6224, 0.7917, 0.6224, 0.7708, 0.5, 0.75, 0.5, 0.75, 0.6224, 0.7708, 0.6224, 0.75, 0.5, 0.7292, 0.5, 0.7292, 0.6224, 0.75, 0.6224, 0.7292, 0.5, 0.7083, 0.5, 0.7083, 0.6224, 0.7292, 0.6224, 0.7083, 0.5, 0.6875, 0.5, 0.6875, 0.6224, 0.7083, 0.6224, 0.6875, 0.5, 0.6667, 0.5, 0.6667, 0.6224, 0.6875, 0.6224, 0.6667, 0.5, 0.6458, 0.5, 0.6458, 0.6224, 0.6667, 0.6224, 0.6458, 0.5, 0.625, 0.5, 0.625, 0.6224, 0.6458, 0.6224, 0.625, 0.5, 0.6042, 0.5, 0.6042, 0.6224, 0.625, 0.6224, 0.6042, 0.5, 0.5833, 0.5, 0.5833, 0.6224, 0.6042, 0.6224, 0.5833, 0.5, 0.5625, 0.5, 0.5625, 0.6224, 0.5833, 0.6224, 0.5625, 0.5, 0.5417, 0.5, 0.5417, 0.6224, 0.5625, 0.6224, 0.5417, 0.5, 0.5208, 0.5, 0.5208, 0.6224, 0.5417, 0.6224, 0.5208, 0.5, 0.5, 0.5, 0.5, 0.6224, 0.5208, 0.6224, 0.5, 0.5, 0.4792, 0.5, 0.4792, 0.6224, 0.5, 0.6224, 0.4792, 0.5, 0.4583, 0.5, 0.4583, 0.6224, 0.4792, 0.6224, 0.4583, 0.5, 0.4375, 0.5, 0.4375, 0.6224, 0.4583, 0.6224, 0.4375, 0.5, 0.4167, 0.5, 0.4167, 0.6224, 0.4375, 0.6224, 0.4167, 0.5, 0.3958, 0.5, 0.3958, 0.6224, 0.4167, 0.6224, 0.3958, 0.5, 0.375, 0.5, 0.375, 0.6224, 0.3958, 0.6224, 0.375, 0.5, 0.3542, 0.5, 0.3542, 0.6224, 0.375, 0.6224, 0.3542, 0.5, 0.3333, 0.5, 0.3333, 0.6224, 0.3542, 0.6224, 0.3333, 0.5, 0.3125, 0.5, 0.3125, 0.6224, 0.3333, 0.6224, 0.3125, 0.5, 0.2917, 0.5, 0.2917, 0.6224, 0.3125, 0.6224, 0.2917, 0.5, 0.2708, 0.5, 0.2708, 0.6224, 0.2917, 0.6224, 0.2708, 0.5, 0.25, 0.5, 0.25, 0.6224, 0.2708, 0.6224, 0.25, 0.5, 0.2292, 0.5, 0.2292, 0.6224, 0.25, 0.6224, 0.2292, 0.5, 0.2083, 0.5, 0.2083, 0.6224, 0.2292, 0.6224, 0.2083, 0.5, 0.1875, 0.5, 0.1875, 0.6224, 0.2083, 0.6224, 0.1875, 0.5, 0.1667, 0.5, 0.1667, 0.6224, 0.1875, 0.6224, 0.1667, 0.5, 0.1458, 0.5, 0.1458, 0.6224, 0.1667, 0.6224, 0.1458, 0.5, 0.125, 0.5, 0.125, 0.6224, 0.1458, 0.6224, 0.125, 0.5, 0.1042, 0.5, 0.1042, 0.6224, 0.125, 0.6224, 0.1042, 0.5, 0.08333, 0.5, 0.08333, 0.6224, 0.1042, 0.6224, 0.08333, 0.5, 0.0625, 0.5, 0.0625, 0.6224, 0.08333, 0.6224, 0.0625, 0.5, 0.04167, 0.5, 0.04167, 0.6224, 0.0625, 0.6224, 0.04167, 0.5, 0.02083, 0.5, 0.02083, 0.6224, 0.04167, 0.6224, 0.375, 0.5, 0.375, 0.5, 0.3542, 0.5, 0.3542, 0.5, 0.875, 0.6224, 0.875, 0.6224, 0.8958, 0.6224, 0.8958, 0.6224, 1.0, 0.5, 0.9792, 0.5, 0.9792, 0.6224, 1.0, 0.6224, 0.7292, 0.5, 0.7292, 0.5, 0.7083, 0.5, 0.7083, 0.5, 0.5417, 0.5, 0.5417, 0.5, 0.5208, 0.5, 0.5208, 0.5, 1.0, 0.5, 1.0, 0.5, 0.9792, 0.5, 0.9792, 0.5, 0.3542, 0.5, 0.3542, 0.5, 0.3333, 0.5, 0.3333, 0.5, 0.1667, 0.5, 0.1667, 0.5, 0.1458, 0.5, 0.1458, 0.5, 0.8125, 0.5, 0.8125, 0.5, 0.7917, 0.5, 0.7917, 0.5, 0.625, 0.5, 0.625, 0.5, 0.6042, 0.5, 0.6042, 0.5, 0.4375, 0.5, 0.4375, 0.5, 0.4167, 0.5, 0.4167, 0.5, 0.25, 0.5, 0.25, 0.5, 0.2292, 0.5, 0.2292, 0.5, 0.0625, 0.5, 0.0625, 0.5, 0.04167, 0.5, 0.04167, 0.5, 0.8958, 0.5, 0.8958, 0.5, 0.875, 0.5, 0.875, 0.5, 0.7083, 0.5, 0.7083, 0.5, 0.6875, 0.5, 0.6875, 0.5, 0.5208, 0.5, 0.5208, 0.5, 0.5, 0.5, 0.5, 0.5, 0.3333, 0.5, 0.3333, 0.5, 0.3125, 0.5, 0.3125, 0.5, 0.1458, 0.5, 0.1458, 0.5, 0.125, 0.5, 0.125, 0.5, 0.9792, 0.5, 0.9792, 0.5, 0.9583, 0.5, 0.9583, 0.5, 0.7917, 0.5, 0.7917, 0.5, 0.7708, 0.5, 0.7708, 0.5, 0.6042, 0.5, 0.6042, 0.5, 0.5833, 0.5, 0.5833, 0.5, 0.4167, 0.5, 0.4167, 0.5, 0.3958, 0.5, 0.3958, 0.5, 0.2292, 0.5, 0.2292, 0.5, 0.2083, 0.5, 0.2083, 0.5, 0.04167, 0.5, 0.04167, 0.5, 0.02083, 0.5, 0.02083, 0.5, 0.875, 0.5, 0.875, 0.5, 0.8542, 0.5, 0.8542, 0.5, 0.6875, 0.5, 0.6875, 0.5, 0.6667, 0.5, 0.6667, 0.5, 0.5, 0.5, 0.5, 0.5, 0.4792, 0.5, 0.4792, 0.5, 0.3125, 0.5, 0.3125, 0.5, 0.2917, 0.5, 0.2917, 0.5, 0.125, 0.5, 0.125, 0.5, 0.1042, 0.5, 0.1042, 0.5, 0.9583, 0.5, 0.9583, 0.5, 0.9375, 0.5, 0.9375, 0.5, 0.7708, 0.5, 0.7708, 0.5, 0.75, 0.5, 0.75, 0.5, 0.5833, 0.5, 0.5833, 0.5, 0.5625, 0.5, 0.5625, 0.5, 0.3958, 0.5, 0.3958, 0.5, 0.375, 0.5, 0.375, 0.5, 0.2083, 0.5, 0.2083, 0.5, 0.1875, 0.5, 0.1875, 0.5, 0.02083, 0.5, 0.02083, 0.5, 3.763e-07, 0.5, 3.763e-07, 0.5, 0.8542, 0.5, 0.8542, 0.5, 0.8333, 0.5, 0.8333, 0.5, 0.6667, 0.5, 0.6667, 0.5, 0.6458, 0.5, 0.6458, 0.5, 0.4792, 0.5, 0.4792, 0.5, 0.4583, 0.5, 0.4583, 0.5, 0.2917, 0.5, 0.2917, 0.5, 0.2708, 0.5, 0.2708, 0.5, 0.1042, 0.5, 0.1042, 0.5, 0.08333, 0.5, 0.08333, 0.5, 0.9375, 0.5, 0.9375, 0.5, 0.9167, 0.5, 0.9167, 0.5, 0.75, 0.5, 0.75, 0.5, 0.7292, 0.5, 0.7292, 0.5, 0.5625, 0.5, 0.5625, 0.5, 0.5417, 0.5, 0.5417, 0.5, 0.375, 0.5, 0.375, 0.5, 0.3542, 0.5, 0.3542, 0.5, 0.1875, 0.5, 0.1875, 0.5, 0.1667, 0.5, 0.1667, 0.5, 0.8333, 0.5, 0.8333, 0.5, 0.8125, 0.5, 0.8125, 0.5, 0.6458, 0.5, 0.6458, 0.5, 0.625, 0.5, 0.625, 0.5, 0.4583, 0.5, 0.4583, 0.5, 0.4375, 0.5, 0.4375, 0.5, 0.2708, 0.5, 0.2708, 0.5, 0.25, 0.5, 0.25, 0.5, 0.08333, 0.5, 0.08333, 0.5, 0.0625, 0.5, 0.0625, 0.5, 0.9167, 0.5, 0.9167, 0.5, 0.8958, 0.5, 0.8958, 0.5, 0.9792, 0.5, 0.9792, 0.5, 0.9583, 0.5, 0.9583, 0.5, 0.6458, 0.5, 0.6458, 0.5, 0.625, 0.5, 0.625, 0.5, 0.08333, 0.5, 0.08333, 0.5, 0.0625, 0.5, 0.0625, 0.5, 0.9167, 0.5, 0.9167, 0.5, 0.8958, 0.5, 0.8958, 0.5, 0.3542, 0.5, 0.3542, 0.5, 0.3333, 0.5, 0.3333, 0.5, 0.625, 0.5, 0.625, 0.5, 0.6042, 0.5, 0.6042, 0.5, 0.0625, 0.5, 0.0625, 0.5, 0.04167, 0.5, 0.04167, 0.5, 0.8958, 0.5, 0.8958, 0.5, 0.875, 0.5, 0.875, 0.5, 0.3333, 0.5, 0.3333, 0.5, 0.3125, 0.5, 0.3125, 0.5, 0.6042, 0.5, 0.6042, 0.5, 0.5833, 0.5, 0.5833, 0.5, 0.04167, 0.5, 0.04167, 0.5, 0.02083, 0.5, 0.02083, 0.5, 0.875, 0.5, 0.875, 0.5, 0.8542, 0.5, 0.8542, 0.5, 0.3125, 0.5, 0.3125, 0.5, 0.2917, 0.5, 0.2917, 0.5, 0.5833, 0.5, 0.5833, 0.5, 0.5625, 0.5, 0.5625, 0.5, 0.02083, 0.5, 0.02083, 0.5, 3.763e-07, 0.5, 3.763e-07, 0.5, 0.8542, 0.5, 0.8542, 0.5, 0.8333, 0.5, 0.8333, 0.5, 0.2917, 0.5, 0.2917, 0.5, 0.2708, 0.5, 0.2708, 0.5, 0.5625, 0.5, 0.5625, 0.5, 0.5417, 0.5, 0.5417, 0.5, 0.8333, 0.5, 0.8333, 0.5, 0.8125, 0.5, 0.8125, 0.5, 0.2708, 0.5, 0.2708, 0.5, 0.25, 0.5, 0.25, 0.5, 0.5417, 0.5, 0.5417, 0.5, 0.5208, 0.5, 0.5208, 0.5, 0.8125, 0.5, 0.8125, 0.5, 0.7917, 0.5, 0.7917, 0.5, 0.25, 0.5, 0.25, 0.5, 0.2292, 0.5, 0.2292, 0.5, 0.5208, 0.5, 0.5208, 0.5, 0.5, 0.5, 0.5, 0.5, 0.7917, 0.5, 0.7917, 0.5, 0.7708, 0.5, 0.7708, 0.5, 0.2292, 0.5, 0.2292, 0.5, 0.2083, 0.5, 0.2083, 0.5, 0.5, 0.5, 0.5, 0.5, 0.4792, 0.5, 0.4792, 0.5, 0.7708, 0.5, 0.7708, 0.5, 0.75, 0.5, 0.75, 0.5, 0.2083, 0.5, 0.2083, 0.5, 0.1875, 0.5, 0.1875, 0.5, 0.4792, 0.5, 0.4792, 0.5, 0.4583, 0.5, 0.4583, 0.5, 0.75, 0.5, 0.75, 0.5, 0.7292, 0.5, 0.7292, 0.5, 0.1875, 0.5, 0.1875, 0.5, 0.1667, 0.5, 0.1667, 0.5, 0.4583, 0.5, 0.4583, 0.5, 0.4375, 0.5, 0.4375, 0.5, 0.7292, 0.5, 0.7292, 0.5, 0.7083, 0.5, 0.7083, 0.5, 0.1667, 0.5, 0.1667, 0.5, 0.1458, 0.5, 0.1458, 0.5, 1.0, 0.5, 1.0, 0.5, 0.9792, 0.5, 0.9792, 0.5, 0.4375, 0.5, 0.4375, 0.5, 0.4167, 0.5, 0.4167, 0.5, 0.7083, 0.5, 0.7083, 0.5, 0.6875, 0.5, 0.6875, 0.5, 0.1458, 0.5, 0.1458, 0.5, 0.125, 0.5, 0.125, 0.5, 0.9792, 0.5, 0.9792, 0.5, 0.9583, 0.5, 0.9583, 0.5, 0.4167, 0.5, 0.4167, 0.5, 0.3958, 0.5, 0.3958, 0.5, 0.6875, 0.5, 0.6875, 0.5, 0.6667, 0.5, 0.6667, 0.5, 0.125, 0.5, 0.125, 0.5, 0.1042, 0.5, 0.1042, 0.5, 0.9583, 0.5, 0.9583, 0.5, 0.9375, 0.5, 0.9375, 0.5, 0.3958, 0.5, 0.3958, 0.5, 0.375, 0.5, 0.375, 0.5, 0.6667, 0.5, 0.6667, 0.5, 0.6458, 0.5, 0.6458, 0.5, 0.1042, 0.5, 0.1042, 0.5, 0.08333, 0.5, 0.08333, 0.5, 0.9375, 0.5, 0.9375, 0.5, 0.9167, 0.5, 0.9167, 0.5, 0.1875, 0.5, 0.5, 0.5, 0.1667, 0.5, 0.4167, 0.5, 0.4167, 0.5, 0.3958, 0.5, 0.3958, 0.5, 0.6875, 0.5, 0.6875, 0.5, 0.6667, 0.5, 0.6667, 0.5, 0.125, 0.5, 0.125, 0.5, 0.1042, 0.5, 0.1042, 0.5, 0.9583, 0.5, 0.9583, 0.5, 0.9375, 0.5, 0.9375, 0.5, 0.3958, 0.5, 0.3958, 0.5, 0.375, 0.5, 0.375, 0.5, 0.6667, 0.5, 0.6667, 0.5, 0.6458, 0.5, 0.6458, 0.5, 0.1042, 0.5, 0.1042, 0.5, 0.08333, 0.5, 0.08333, 0.5, 0.9375, 0.5, 0.9375, 0.5, 0.9167, 0.5, 0.9167, 0.5, 0.375, 0.5, 0.375, 0.5, 0.3542, 0.5, 0.3542, 0.5, 0.6458, 0.5, 0.6458, 0.5, 0.625, 0.5, 0.625, 0.5, 0.08333, 0.5, 0.08333, 0.5, 0.0625, 0.5, 0.0625, 0.5, 0.9167, 0.5, 0.9167, 0.5, 0.8958, 0.5, 0.8958, 0.5, 0.3542, 0.5, 0.3542, 0.5, 0.3333, 0.5, 0.3333, 0.5, 0.625, 0.5, 0.625, 0.5, 0.6042, 0.5, 0.6042, 0.5, 0.0625, 0.5, 0.0625, 0.5, 0.04167, 0.5, 0.04167, 0.5, 0.8958, 0.5, 0.8958, 0.5, 0.875, 0.5, 0.875, 0.5, 0.3333, 0.5, 0.3333, 0.5, 0.3125, 0.5, 0.3125, 0.5, 0.6042, 0.5, 0.6042, 0.5, 0.5833, 0.5, 0.5833, 0.5, 0.04167, 0.5, 0.04167, 0.5, 0.02083, 0.5, 0.02083, 0.5, 0.875, 0.5, 0.875, 0.5, 0.8542, 0.5, 0.8542, 0.5, 0.3125, 0.5, 0.3125, 0.5, 0.2917, 0.5, 0.2917, 0.5, 0.5833, 0.5, 0.5833, 0.5, 0.5625, 0.5, 0.5625, 0.5, 0.02083, 0.5, 0.02083, 0.5, 3.763e-07, 0.5, 3.763e-07, 0.5, 0.8542, 0.5, 0.8542, 0.5, 0.8333, 0.5, 0.8333, 0.5, 0.2917, 0.5, 0.2917, 0.5, 0.2708, 0.5, 0.2708, 0.5, 0.5625, 0.5, 0.5625, 0.5, 0.5417, 0.5, 0.5417, 0.5, 0.8333, 0.5, 0.8333, 0.5, 0.8125, 0.5, 0.8125, 0.5, 0.2708, 0.5, 0.2708, 0.5, 0.25, 0.5, 0.25, 0.5, 0.5417, 0.5, 0.5417, 0.5, 0.5208, 0.5, 0.5208, 0.5, 0.8125, 0.5, 0.8125, 0.5, 0.7917, 0.5, 0.7917, 0.5, 0.25, 0.5, 0.25, 0.5, 0.2292, 0.5, 0.2292, 0.5, 0.5208, 0.5, 0.5208, 0.5, 0.5, 0.5, 0.5, 0.5, 0.7917, 0.5, 0.7917, 0.5, 0.7708, 0.5, 0.7708, 0.5, 0.2292, 0.5, 0.2292, 0.5, 0.2083, 0.5, 0.2083, 0.5, 0.5, 0.5, 0.5, 0.5, 0.4792, 0.5, 0.4792, 0.5, 0.7708, 0.5, 0.7708, 0.5, 0.75, 0.5, 0.75, 0.5, 0.2083, 0.5, 0.2083, 0.5, 0.1875, 0.5, 0.1875, 0.5, 0.4792, 0.5, 0.4792, 0.5, 0.4583, 0.5, 0.4583, 0.5, 0.75, 0.5, 0.75, 0.5, 0.7292, 0.5, 0.7292, 0.5, 0.1875, 0.5, 0.1875, 0.5, 0.1667, 0.5, 0.1667, 0.5, 0.4583, 0.5, 0.4583, 0.5, 0.4375, 0.5, 0.4375, 0.5, 0.7292, 0.5, 0.7292, 0.5, 0.7083, 0.5, 0.7083, 0.5, 0.1667, 0.5, 0.1667, 0.5, 0.1458, 0.5, 0.1458, 0.5, 1.0, 0.5, 1.0, 0.5, 0.9792, 0.5, 0.9792, 0.5, 0.4375, 0.5, 0.4375, 0.5, 0.4167, 0.5, 0.4167, 0.5, 0.7083, 0.5, 0.7083, 0.5, 0.6875, 0.5, 0.6875, 0.5, 0.1458, 0.5, 0.1458, 0.5, 0.125, 0.5, 0.125, 0.5, 0.4583, 0.5, 0.5, 0.5, 0.4375, 0.5, 0.7292, 0.5, 0.5, 0.5, 0.7083, 0.5, 0.1667, 0.5, 0.5, 0.5, 0.1458, 0.5, 1.0, 0.5, 0.5, 0.5, 0.9792, 0.5, 0.4375, 0.5, 0.5, 0.5, 0.4167, 0.5, 0.7083, 0.5, 0.5, 0.5, 0.6875, 0.5, 0.1458, 0.5, 0.5, 0.5, 0.125, 0.5, 0.9792, 0.5, 0.5, 0.5, 0.9583, 0.5, 0.4167, 0.5, 0.5, 0.5, 0.3958, 0.5, 0.6875, 0.5, 0.5, 0.5, 0.6667, 0.5, 0.125, 0.5, 0.5, 0.5, 0.1042, 0.5, 0.9583, 0.5, 0.5, 0.5, 0.9375, 0.5, 0.3958, 0.5, 0.5, 0.5, 0.375, 0.5, 0.6667, 0.5, 0.5, 0.5, 0.6458, 0.5, 0.1042, 0.5, 0.5, 0.5, 0.08333, 0.5, 0.9375, 0.5, 0.5, 0.5, 0.9167, 0.5, 0.375, 0.5, 0.5, 0.5, 0.3542, 0.5, 0.6458, 0.5, 0.5, 0.5, 0.625, 0.5, 0.08333, 0.5, 0.5, 0.5, 0.0625, 0.5, 0.9167, 0.5, 0.5, 0.5, 0.8958, 0.5, 0.3542, 0.5, 0.5, 0.5, 0.3333, 0.5, 0.625, 0.5, 0.5, 0.5, 0.6042, 0.5, 0.0625, 0.5, 0.5, 0.5, 0.04167, 0.5, 0.8958, 0.5, 0.5, 0.5, 0.875, 0.5, 0.3333, 0.5, 0.5, 0.5, 0.3125, 0.5, 0.6042, 0.5, 0.5, 0.5, 0.5833, 0.5, 0.04167, 0.5, 0.5, 0.5, 0.02083, 0.5, 0.875, 0.5, 0.5, 0.5, 0.8542, 0.5, 0.3125, 0.5, 0.5, 0.5, 0.2917, 0.5, 0.5833, 0.5, 0.5, 0.5, 0.5625, 0.5, 0.02083, 0.5, 0.5, 0.5, 3.763e-07, 0.5, 0.8542, 0.5, 0.5, 0.5, 0.8333, 0.5, 0.2917, 0.5, 0.5, 0.5, 0.2708, 0.5, 0.5625, 0.5, 0.5, 0.5, 0.5417, 0.5, 0.8333, 0.5, 0.5, 0.5, 0.8125, 0.5, 0.2708, 0.5, 0.5, 0.5, 0.25, 0.5, 0.5417, 0.5, 0.5, 0.5, 0.5208, 0.5, 0.8125, 0.5, 0.5, 0.5, 0.7917, 0.5, 0.25, 0.5, 0.5, 0.5, 0.2292, 0.5, 0.5208, 0.5, 0.5, 0.5, 0.5, 0.5, 0.7917, 0.5, 0.5, 0.5, 0.7708, 0.5, 0.2292, 0.5, 0.5, 0.5, 0.2083, 0.5, 0.5, 0.5, 0.5, 0.5, 0.4792, 0.5, 0.7708, 0.5, 0.5, 0.5, 0.75, 0.5, 0.2083, 0.5, 0.5, 0.5, 0.1875, 0.5, 0.4792, 0.5, 0.5, 0.5, 0.4583, 0.5, 0.75, 0.5, 0.5, 0.5, 0.7292, 0.5, 0.09091, 0.5, 0.09091, 0.9934, -1.788e-07, 0.9934, -1.788e-07, 0.5, 0.8182, 1.0, 0.9091, 1.0, 0.9091, 1.0, 0.8182, 1.0, 0.7273, 1.0, 0.8182, 1.0, 0.8182, 1.0, 0.7273, 1.0, 0.6364, 1.0, 0.7273, 1.0, 0.7273, 1.0, 0.6364, 1.0, 0.5455, 1.0, 0.6364, 1.0, 0.6364, 1.0, 0.5455, 1.0, 0.4545, 1.0, 0.5455, 1.0, 0.5455, 1.0, 0.4545, 1.0, 0.3636, 1.0, 0.4545, 1.0, 0.4545, 1.0, 0.3636, 1.0, 0.2727, 1.0, 0.3636, 1.0, 0.3636, 1.0, 0.2727, 1.0, 0.1818, 1.0, 0.2727, 1.0, 0.2727, 1.0, 0.1818, 1.0, 0.3636, 0.5, 0.3636, 0.9934, 0.2727, 0.9934, 0.2727, 0.5, 0.09091, 1.0, 0.1818, 1.0, 0.1818, 1.0, 0.09091, 1.0, -1.788e-07, 1.0, 0.09091, 1.0, 0.09091, 1.0, -1.788e-07, 1.0, 0.4545, 1.0, 0.5455, 1.0, 0.5455, 1.0, 0.4545, 1.0, 0.4545, 0.5, 0.4545, 0.9934, 0.3636, 0.9934, 0.3636, 0.5, 0.5455, 0.5, 0.5455, 0.9934, 0.4545, 0.9934, 0.4545, 0.5, 0.6364, 0.5, 0.6364, 0.9934, 0.5455, 0.9934, 0.5455, 0.5, 1.0, 0.5, 1.0, 0.9934, 0.9091, 0.9934, 0.9091, 0.5, 0.7273, 0.5, 0.7273, 0.9934, 0.6364, 0.9934, 0.6364, 0.5, 0.9091, 0.5, 0.9091, 0.9934, 0.8182, 0.9934, 0.8182, 0.5, 0.8182, 0.5, 0.8182, 0.9934, 0.7273, 0.9934, 0.7273, 0.5, 0.9091, 1.0, 1.0, 1.0, 1.0, 1.0, 0.9091, 1.0, 0.1818, 0.5, 0.1818, 0.9934, 0.09091, 0.9934, 0.09091, 0.5, 0.2727, 0.5, 0.2727, 0.9934, 0.1818, 0.9934, 0.1818, 0.5, 0.2727, 1.0, 0.3636, 1.0, 0.3636, 1.0, 0.2727, 1.0, -1.788e-07, 1.0, 0.09091, 1.0, 0.09091, 1.0, -1.788e-07, 1.0, 0.09091, 1.0, 0.1818, 1.0, 0.1818, 1.0, 0.09091, 1.0, 0.3636, 1.0, 0.4545, 1.0, 0.4545, 1.0, 0.3636, 1.0, 0.6364, 1.0, 0.7273, 1.0, 0.7273, 1.0, 0.6364, 1.0, 0.9091, 1.0, 1.0, 1.0, 1.0, 1.0, 0.9091, 1.0, 0.2727, 1.0, 0.3636, 1.0, 0.3636, 1.0, 0.2727, 1.0, 0.5455, 1.0, 0.6364, 1.0, 0.6364, 1.0, 0.5455, 1.0, 0.7273, 1.0, 0.8182, 1.0, 0.8182, 1.0, 0.7273, 1.0, 0.8182, 1.0, 0.9091, 1.0, 0.9091, 1.0, 0.8182, 1.0, 0.1818, 1.0, 0.2727, 1.0, 0.2727, 1.0, 0.1818, 1.0, 0.9091, 1.0, 1.0, 1.0, 0.5, 1.0, 0.5455, 1.0, 0.6364, 1.0, 0.6364, 1.0, 0.5455, 1.0, 0.7273, 1.0, 0.8182, 1.0, 0.8182, 1.0, 0.7273, 1.0, 0.8182, 1.0, 0.9091, 1.0, 0.9091, 1.0, 0.8182, 1.0, 0.1818, 1.0, 0.2727, 1.0, 0.2727, 1.0, 0.1818, 1.0, 0.4545, 1.0, 0.5455, 1.0, 0.5455, 1.0, 0.4545, 1.0, -1.788e-07, 1.0, 0.09091, 1.0, 0.09091, 1.0, -1.788e-07, 1.0, 0.09091, 1.0, 0.1818, 1.0, 0.1818, 1.0, 0.09091, 1.0, 0.3636, 1.0, 0.4545, 1.0, 0.4545, 1.0, 0.3636, 1.0, 0.6364, 1.0, 0.7273, 1.0, 0.7273, 1.0, 0.6364, 1.0, 0.9091, 0.9934, 1.0, 0.9934, 1.0, 1.0, 0.9091, 1.0, 0.8182, 0.9934, 0.9091, 0.9934, 0.9091, 1.0, 0.8182, 1.0, 0.7273, 0.9934, 0.8182, 0.9934, 0.8182, 1.0, 0.7273, 1.0, 0.6364, 0.9934, 0.7273, 0.9934, 0.7273, 1.0, 0.6364, 1.0, 0.5455, 0.9934, 0.6364, 0.9934, 0.6364, 1.0, 0.5455, 1.0, 0.4545, 0.9934, 0.5455, 0.9934, 0.5455, 1.0, 0.4545, 1.0, 0.3636, 0.9934, 0.4545, 0.9934, 0.4545, 1.0, 0.3636, 1.0, 0.2727, 0.9934, 0.3636, 0.9934, 0.3636, 1.0, 0.2727, 1.0, 0.1818, 0.9934, 0.2727, 0.9934, 0.2727, 1.0, 0.1818, 1.0, 0.09091, 0.9934, 0.1818, 0.9934, 0.1818, 1.0, 0.09091, 1.0, -1.788e-07, 0.9934, 0.09091, 0.9934, 0.09091, 1.0, -1.788e-07, 1.0, 0.9091, 1.0, 1.0, 1.0, 1.0, 1.0, 0.9091, 1.0, 0.8182, 1.0, 0.9091, 1.0, 0.9091, 1.0, 0.8182, 1.0, 0.7273, 1.0, 0.8182, 1.0, 0.8182, 1.0, 0.7273, 1.0, 0.6364, 1.0, 0.7273, 1.0, 0.7273, 1.0, 0.6364, 1.0, 0.5455, 1.0, 0.6364, 1.0, 0.6364, 1.0, 0.5455, 1.0, 0.4545, 1.0, 0.5455, 1.0, 0.5455, 1.0, 0.4545, 1.0, 0.3636, 1.0, 0.4545, 1.0, 0.4545, 1.0, 0.3636, 1.0, 0.2727, 1.0, 0.3636, 1.0, 0.3636, 1.0, 0.2727, 1.0, 0.1818, 1.0, 0.2727, 1.0, 0.2727, 1.0, 0.1818, 1.0, 0.09091, 1.0, 0.1818, 1.0, 0.1818, 1.0, 0.09091, 1.0, -1.788e-07, 1.0, 0.09091, 1.0, 0.09091, 1.0, -1.788e-07, 1.0, 0.9091, 1.0, 1.0, 1.0, 1.0, 1.0, 0.9091, 1.0, 0.8182, 1.0, 0.9091, 1.0, 0.9091, 1.0, 0.8182, 1.0, 0.7273, 1.0, 0.8182, 1.0, 0.8182, 1.0, 0.7273, 1.0, 0.6364, 1.0, 0.7273, 1.0, 0.7273, 1.0, 0.6364, 1.0, 0.5455, 1.0, 0.6364, 1.0, 0.6364, 1.0, 0.5455, 1.0, 0.4545, 1.0, 0.5455, 1.0, 0.5455, 1.0, 0.4545, 1.0, 0.3636, 1.0, 0.4545, 1.0, 0.4545, 1.0, 0.3636, 1.0, 0.2727, 1.0, 0.3636, 1.0, 0.3636, 1.0, 0.2727, 1.0, 0.1818, 1.0, 0.2727, 1.0, 0.2727, 1.0, 0.1818, 1.0, 0.09091, 1.0, 0.1818, 1.0, 0.1818, 1.0, 0.09091, 1.0, -1.788e-07, 1.0, 0.09091, 1.0, 0.09091, 1.0, -1.788e-07, 1.0, 0.9091, 1.0, 1.0, 1.0, 1.0, 1.0, 0.9091, 1.0, 0.2727, 1.0, 0.3636, 1.0, 0.5, 1.0, 0.5455, 1.0, 0.6364, 1.0, 0.5, 1.0, 0.8182, 1.0, 0.9091, 1.0, 0.5, 1.0, 0.1818, 1.0, 0.2727, 1.0, 0.5, 1.0, 0.4545, 1.0, 0.5455, 1.0, 0.5, 1.0, 0.7273, 1.0, 0.8182, 1.0, 0.5, 1.0, 0.09091, 1.0, 0.1818, 1.0, 0.5, 1.0, 0.3636, 1.0, 0.4545, 1.0, 0.5, 1.0, 0.6364, 1.0, 0.7273, 1.0, 0.5, 1.0, -1.788e-07, 1.0, 0.09091, 1.0, 0.5, 1.0, 0.9792, 0.5, 0.9583, 0.5, 0.9583, 0.6224, 0.9792, 0.6224, 0.04167, 0.8776, 0.02083, 0.8776, 0.02083, 1.0, 0.04167, 1.0, 0.0625, 0.8776, 0.04167, 0.8776, 0.04167, 1.0, 0.0625, 1.0, 0.08333, 0.8776, 0.0625, 0.8776, 0.0625, 1.0, 0.08333, 1.0, 0.1042, 0.8776, 0.08333, 0.8776, 0.08333, 1.0, 0.1042, 1.0, 0.125, 0.8776, 0.1042, 0.8776, 0.1042, 1.0, 0.125, 1.0, 0.1458, 0.8776, 0.125, 0.8776, 0.125, 1.0, 0.1458, 1.0, 0.1667, 0.8776, 0.1458, 0.8776, 0.1458, 1.0, 0.1667, 1.0, 0.1875, 0.8776, 0.1667, 0.8776, 0.1667, 1.0, 0.1875, 1.0, 0.2083, 0.8776, 0.1875, 0.8776, 0.1875, 1.0, 0.2083, 1.0, 0.2292, 0.8776, 0.2083, 0.8776, 0.2083, 1.0, 0.2292, 1.0, 0.25, 0.8776, 0.2292, 0.8776, 0.2292, 1.0, 0.25, 1.0, 0.2708, 0.8776, 0.25, 0.8776, 0.25, 1.0, 0.2708, 1.0, 0.2917, 0.8776, 0.2708, 0.8776, 0.2708, 1.0, 0.2917, 1.0, 0.3125, 0.8776, 0.2917, 0.8776, 0.2917, 1.0, 0.3125, 1.0, 0.3333, 0.8776, 0.3125, 0.8776, 0.3125, 1.0, 0.3333, 1.0, 0.3542, 0.8776, 0.3333, 0.8776, 0.3333, 1.0, 0.3542, 1.0, 0.375, 0.8776, 0.3542, 0.8776, 0.3542, 1.0, 0.375, 1.0, 0.3958, 0.8776, 0.375, 0.8776, 0.375, 1.0, 0.3958, 1.0, 0.4167, 0.8776, 0.3958, 0.8776, 0.3958, 1.0, 0.4167, 1.0, 0.4375, 0.8776, 0.4167, 0.8776, 0.4167, 1.0, 0.4375, 1.0, 0.4583, 0.8776, 0.4375, 0.8776, 0.4375, 1.0, 0.4583, 1.0, 0.4792, 0.8776, 0.4583, 0.8776, 0.4583, 1.0, 0.4792, 1.0, 0.5, 0.8776, 0.4792, 0.8776, 0.4792, 1.0, 0.5, 1.0, 0.5208, 0.8776, 0.5, 0.8776, 0.5, 1.0, 0.5208, 1.0, 0.5417, 0.8776, 0.5208, 0.8776, 0.5208, 1.0, 0.5417, 1.0, 0.5625, 0.8776, 0.5417, 0.8776, 0.5417, 1.0, 0.5625, 1.0, 0.5833, 0.8776, 0.5625, 0.8776, 0.5625, 1.0, 0.5833, 1.0, 0.6042, 0.8776, 0.5833, 0.8776, 0.5833, 1.0, 0.6042, 1.0, 0.625, 0.8776, 0.6042, 0.8776, 0.6042, 1.0, 0.625, 1.0, 0.6458, 0.8776, 0.625, 0.8776, 0.625, 1.0, 0.6458, 1.0, 0.6667, 0.8776, 0.6458, 0.8776, 0.6458, 1.0, 0.6667, 1.0, 0.6875, 0.8776, 0.6667, 0.8776, 0.6667, 1.0, 0.6875, 1.0, 0.7083, 0.8776, 0.6875, 0.8776, 0.6875, 1.0, 0.7083, 1.0, 0.7292, 0.8776, 0.7083, 0.8776, 0.7083, 1.0, 0.7292, 1.0, 0.75, 0.8776, 0.7292, 0.8776, 0.7292, 1.0, 0.75, 1.0, 0.7708, 0.8776, 0.75, 0.8776, 0.75, 1.0, 0.7708, 1.0, 0.7917, 0.8776, 0.7708, 0.8776, 0.7708, 1.0, 0.7917, 1.0, 0.8125, 0.8776, 0.7917, 0.8776, 0.7917, 1.0, 0.8125, 1.0, 0.8333, 0.8776, 0.8125, 0.8776, 0.8125, 1.0, 0.8333, 1.0, 0.8542, 0.8776, 0.8333, 0.8776, 0.8333, 1.0, 0.8542, 1.0, 0.875, 0.8776, 0.8542, 0.8776, 0.8542, 1.0, 0.875, 1.0, 0.8958, 0.8776, 0.875, 0.8776, 0.875, 1.0, 0.8958, 1.0, 0.9167, 0.8776, 0.8958, 0.8776, 0.8958, 1.0, 0.9167, 1.0, 0.9375, 0.8776, 0.9167, 0.8776, 0.9167, 1.0, 0.9375, 1.0, 0.9583, 0.8776, 0.9375, 0.8776, 0.9375, 1.0, 0.9583, 1.0, 0.9792, 0.8776, 0.9583, 0.8776, 0.9583, 1.0, 0.9792, 1.0, 1.0, 0.8776, 0.9792, 0.8776, 0.9792, 1.0, 1.0, 1.0, 0.02083, 0.8776, 0.02083, 0.6224, 3.763e-07, 0.6224, 3.763e-07, 0.8776, 0.04167, 0.8776, 0.04167, 0.6224, 0.02083, 0.6224, 0.02083, 0.8776, 0.0625, 0.8776, 0.0625, 0.6224, 0.04167, 0.6224, 0.04167, 0.8776, 0.08333, 0.8776, 0.08333, 0.6224, 0.0625, 0.6224, 0.0625, 0.8776, 0.1042, 0.8776, 0.1042, 0.6224, 0.08333, 0.6224, 0.08333, 0.8776, 0.125, 0.8776, 0.125, 0.6224, 0.1042, 0.6224, 0.1042, 0.8776, 0.1458, 0.8776, 0.1458, 0.6224, 0.125, 0.6224, 0.125, 0.8776, 0.1667, 0.8776, 0.1667, 0.6224, 0.1458, 0.6224, 0.1458, 0.8776, 0.1875, 0.8776, 0.1875, 0.6224, 0.1667, 0.6224, 0.1667, 0.8776, 0.2083, 0.8776, 0.2083, 0.6224, 0.1875, 0.6224, 0.1875, 0.8776, 0.2292, 0.8776, 0.2292, 0.6224, 0.2083, 0.6224, 0.2083, 0.8776, 0.25, 0.8776, 0.25, 0.6224, 0.2292, 0.6224, 0.2292, 0.8776, 0.2708, 0.8776, 0.2708, 0.6224, 0.25, 0.6224, 0.25, 0.8776, 0.2917, 0.8776, 0.2917, 0.6224, 0.2708, 0.6224, 0.2708, 0.8776, 0.3125, 0.8776, 0.3125, 0.6224, 0.2917, 0.6224, 0.2917, 0.8776, 0.3333, 0.8776, 0.3333, 0.6224, 0.3125, 0.6224, 0.3125, 0.8776, 0.3542, 0.8776, 0.3542, 0.6224, 0.3333, 0.6224, 0.3333, 0.8776, 0.375, 0.8776, 0.375, 0.6224, 0.3542, 0.6224, 0.3542, 0.8776, 0.3958, 0.8776, 0.3958, 0.6224, 0.375, 0.6224, 0.375, 0.8776, 0.4167, 0.8776, 0.4167, 0.6224, 0.3958, 0.6224, 0.3958, 0.8776, 0.4375, 0.8776, 0.4375, 0.6224, 0.4167, 0.6224, 0.4167, 0.8776, 0.4583, 0.8776, 0.4583, 0.6224, 0.4375, 0.6224, 0.4375, 0.8776, 0.4792, 0.8776, 0.4792, 0.6224, 0.4583, 0.6224, 0.4583, 0.8776, 0.5, 0.8776, 0.5, 0.6224, 0.4792, 0.6224, 0.4792, 0.8776, 0.5208, 0.8776, 0.5208, 0.6224, 0.5, 0.6224, 0.5, 0.8776, 0.5417, 0.8776, 0.5417, 0.6224, 0.5208, 0.6224, 0.5208, 0.8776, 0.5625, 0.8776, 0.5625, 0.6224, 0.5417, 0.6224, 0.5417, 0.8776, 0.5833, 0.8776, 0.5833, 0.6224, 0.5625, 0.6224, 0.5625, 0.8776, 0.6042, 0.8776, 0.6042, 0.6224, 0.5833, 0.6224, 0.5833, 0.8776, 0.625, 0.8776, 0.625, 0.6224, 0.6042, 0.6224, 0.6042, 0.8776, 0.6458, 0.8776, 0.6458, 0.6224, 0.625, 0.6224, 0.625, 0.8776, 0.6667, 0.8776, 0.6667, 0.6224, 0.6458, 0.6224, 0.6458, 0.8776, 0.6875, 0.8776, 0.6875, 0.6224, 0.6667, 0.6224, 0.6667, 0.8776, 0.7083, 0.8776, 0.7083, 0.6224, 0.6875, 0.6224, 0.6875, 0.8776, 0.7292, 0.8776, 0.7292, 0.6224, 0.7083, 0.6224, 0.7083, 0.8776, 0.75, 0.8776, 0.75, 0.6224, 0.7292, 0.6224, 0.7292, 0.8776, 0.7708, 0.8776, 0.7708, 0.6224, 0.75, 0.6224, 0.75, 0.8776, 0.7917, 0.8776, 0.7917, 0.6224, 0.7708, 0.6224, 0.7708, 0.8776, 0.8125, 0.8776, 0.8125, 0.6224, 0.7917, 0.6224, 0.7917, 0.8776, 0.8333, 0.8776, 0.8333, 0.6224, 0.8125, 0.6224, 0.8125, 0.8776, 0.8542, 0.8776, 0.8542, 0.6224, 0.8333, 0.6224, 0.8333, 0.8776, 0.875, 0.8776, 0.875, 0.6224, 0.8542, 0.6224, 0.8542, 0.8776, 0.8958, 0.8776, 0.8958, 0.6224, 0.875, 0.6224, 0.875, 0.8776, 0.9167, 0.8776, 0.9167, 0.6224, 0.8958, 0.6224, 0.8958, 0.8776, 0.9375, 0.8776, 0.9375, 0.6224, 0.9167, 0.6224, 0.9167, 0.8776, 0.9583, 0.8776, 0.9583, 0.6224, 0.9375, 0.6224, 0.9375, 0.8776, 0.9792, 0.8776, 0.9792, 0.6224, 0.9583, 0.6224, 0.9583, 0.8776, 1.0, 0.8776, 1.0, 0.6224, 0.9792, 0.6224, 0.9792, 0.8776, 0.02083, 0.8776, 3.763e-07, 0.8776, 3.763e-07, 1.0, 0.02083, 1.0, 0.875, 0.6224, 0.875, 0.6224, 0.8958, 0.6224, 0.8958, 0.6224, 0.7708, 0.6224, 0.7708, 0.6224, 0.7917, 0.6224, 0.7917, 0.6224, 0.75, 0.6224, 0.75, 0.6224, 0.7708, 0.6224, 0.7708, 0.6224, 0.7292, 0.6224, 0.7292, 0.6224, 0.75, 0.6224, 0.75, 0.6224, 0.7708, 0.6224, 0.7708, 0.6224, 0.7917, 0.6224, 0.7917, 0.6224, 0.7292, 0.6224, 0.7292, 0.6224, 0.75, 0.6224, 0.75, 0.6224, 0.75, 0.6224, 0.75, 0.6224, 0.7708, 0.6224, 0.7708, 0.6224, 0.7292, 0.8776, 0.7292, 0.8776, 0.7083, 0.8776, 0.7083, 0.8776, 0.7083, 0.8776, 0.7083, 0.8776, 0.6875, 0.8776, 0.6875, 0.8776, 0.8542, 0.8776, 0.8542, 0.8776, 0.8333, 0.8776, 0.8333, 0.8776, 0.8125, 0.8776, 0.8125, 0.8776, 0.7917, 0.8776, 0.7917, 0.8776, 0.875, 0.8776, 0.875, 0.8776, 0.8542, 0.8776, 0.8542, 0.8776, 0.8333, 0.8776, 0.8333, 0.8776, 0.8125, 0.8776, 0.8125, 0.8776, 0.8542, 0.8776, 0.8542, 0.8776, 0.8333, 0.8776, 0.8333, 0.8776, 0.8125, 0.8776, 0.8125, 0.8776, 0.7917, 0.8776, 0.7917, 0.8776, 0.8333, 0.8776, 0.8333, 0.8776, 0.8125, 0.8776, 0.8125, 0.8776, 0.875, 0.8776, 0.875, 0.8776, 0.8542, 0.8776, 0.8542, 0.8776, 0.02083, 0.6224, 3.763e-07, 0.6224, 3.763e-07, 0.6224, 0.02083, 0.6224, 0.04167, 0.6224, 0.02083, 0.6224, 0.02083, 0.6224, 0.04167, 0.6224, 1.0, 0.6224, 0.9792, 0.6224, 0.9792, 0.6224, 1.0, 0.6224, 0.9792, 0.6224, 0.9583, 0.6224, 0.9583, 0.6224, 0.9792, 0.6224, 0.0625, 0.6224, 0.0625, 0.8776, 0.0625, 0.8776, 0.0625, 0.6224, 0.0625, 0.6224, 0.0625, 0.8776, 0.0625, 0.8776, 0.0625, 0.6224, 0.1458, 0.6224, 0.1458, 0.8776, 0.1458, 0.8776, 0.1458, 0.6224, 0.9167, 0.6224, 0.9167, 0.6224, 0.9167, 0.8776, 0.9167, 0.8776, 0.7917, 0.8776, 0.7917, 0.8776, 0.7917, 1.0, 0.7917, 1.0, 0.7917, 0.8776, 0.7917, 0.8776, 0.7917, 1.0, 0.7917, 1.0])
me_cylinder.update()

# ---- objects
ob_mesh_barn1 = bpy.data.objects.new('mesh_barn1', me_cube)
ob_mesh_barn2 = bpy.data.objects.new('mesh_barn2', me_cube_001)
ob_mesh_hay = bpy.data.objects.new('mesh_hay', me_plane)
ob_mesh_haysilo = bpy.data.objects.new('mesh_haysilo', me_cylinder)

# ---- transforms, parenting, visibility, modifiers, constraints
ob_mesh_barn1.location = (0.0, 0.0, 0.0)
ob_mesh_barn1.lock_rotations_4d = False
ob_mesh_barn1.empty_display_type = 'ARROWS'
ob_mesh_barn1.lineart.crease_threshold = 0.0
ob_mesh_barn2.location = (0.0, 0.0, 0.0)
ob_mesh_barn2.lock_rotations_4d = False
ob_mesh_barn2.empty_display_type = 'ARROWS'
ob_mesh_barn2.lineart.crease_threshold = 0.0
ob_mesh_hay.location = (0.08371, -7.218, 0.00474)
ob_mesh_haysilo.location = (0.0, 0.0, 0.0)
_m = ob_mesh_haysilo.modifiers.new('Auto Smooth', 'NODES')
_m.node_group = ng_auto_smooth
_gi = [s.identifier for s in ng_auto_smooth.interface.items_tree if s.item_type == 'SOCKET' and s.in_out == 'INPUT']
_m[_gi[1]] = 0.8727  # Angle

# ---- collection membership
col_collection.objects.link(ob_mesh_barn1)
col_collection.objects.link(ob_mesh_barn2)
col_collection.objects.link(ob_mesh_hay)
col_collection.objects.link(ob_mesh_haysilo)

# ---- scene / render settings (as saved in the file)
scene.frame_start = 1; scene.frame_end = 250; scene.frame_set(1)
scene.render.engine = 'BLENDER_EEVEE_NEXT'
scene.cycles.sampling_pattern = 'TABULATED_SOBOL'
scene.view_settings.view_transform = 'Filmic'
bpy.context.view_layer.update()

# ---- added for rendering (the .blend has no active camera and no usable light): camera, sun
cam_auto = bpy.data.cameras.new('AutoCamera')
cam_auto.lens = 50.0
cam_auto.sensor_width = 36.0
cam_auto.clip_end = 1000.0
ob_auto_camera = bpy.data.objects.new('AutoCamera', cam_auto)
scene.collection.objects.link(ob_auto_camera)
ob_auto_camera.location = (31.2596, -37.8482, 31.7916)
ob_auto_camera.rotation_euler = (1.09748, -7.21219e-08, 0.694738)
scene.camera = ob_auto_camera
light_auto_sun = bpy.data.lights.new('AutoSun', 'SUN')
light_auto_sun.energy = 3.0
light_auto_sun.angle = 0.0523599
ob_auto_sun = bpy.data.objects.new('AutoSun', light_auto_sun)
scene.collection.objects.link(ob_auto_sun)
ob_auto_sun.rotation_euler = (0.872665, 0.174533, 0.523599)
bpy.context.view_layer.update()
